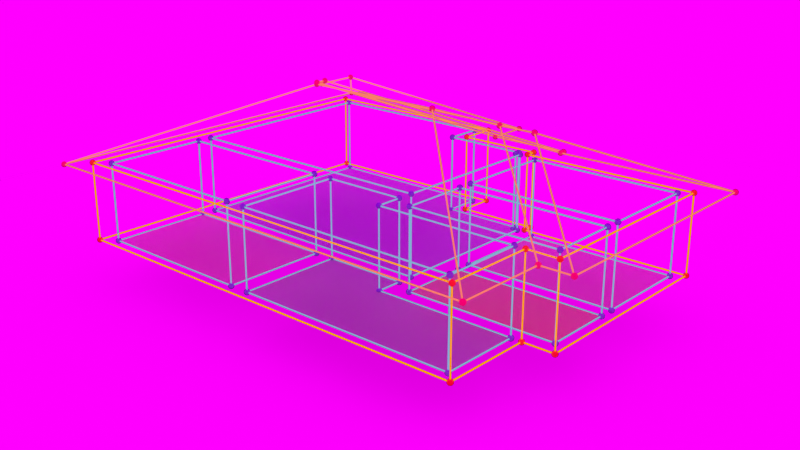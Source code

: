 # Source: wf_ae.blend  (saved by Blender 4.0.36; exported with 4.5.12 LTS)
import bpy
from mathutils import Matrix  # noqa: F401  (used for matrix-valued properties, if any)

bpy.ops.wm.read_factory_settings(use_empty=True)
scene = bpy.context.scene
scene.name = 'Scene'

# ---- collections
col_seeds = bpy.data.collections.new('Seeds'); scene.collection.children.link(col_seeds)
col_seeds.hide_render = True
col_collection = bpy.data.collections.new('Collection'); scene.collection.children.link(col_collection)
col_test = bpy.data.collections.new('Test'); scene.collection.children.link(col_test)

# ---- images (referenced by path relative to the original .blend; pixels are not part of the script)
import os
ASSET_DIR = os.environ.get("B2B_ASSET_DIR", "")  # directory of the original .blend (textures are referenced by path, not embedded)
HERE = os.path.dirname(os.path.abspath(__file__))  # packed textures are extracted next to this script under _unpacked/

def load_image(name, relpath, width, height, colorspace="sRGB"):
    """Load a texture the original file referenced (path relative to the .blend, or extracted next to this script)."""
    p = next((c for c in (os.path.join(HERE, relpath), os.path.join(ASSET_DIR, relpath)) if relpath and os.path.exists(c)), "")
    if p:
        img = bpy.data.images.load(p, check_existing=True)
        img.name = name
    else:  # same state as the original file: an image datablock whose file is absent (Cycles renders it pink)
        img = bpy.data.images.new(name, width, height)
        img.source = "FILE"
        img.filepath = "//" + (relpath or name)
    img.colorspace_settings.name = colorspace
    return img
img_forest_exr_001 = load_image('forest.exr.001', 'forest.exr', 1024, 1024, 'Linear Rec.709')

# ---- materials (node trees are filled in below, after node groups)
mat_wall = bpy.data.materials.new('wall')
mat_wall_points = bpy.data.materials.new('wall_points')
mat_room = bpy.data.materials.new('room')
mat_room_points = bpy.data.materials.new('room_points')
mat_roof_point = bpy.data.materials.new('roof_point')
mat_red = bpy.data.materials.new('red')
mat_blue = bpy.data.materials.new('blue')
mat_green = bpy.data.materials.new('green')
mat_yellow = bpy.data.materials.new('yellow')
mat_roof = bpy.data.materials.new('roof')

# ---- node groups
ng_wall = bpy.data.node_groups.new('wall', 'GeometryNodeTree')
_s = ng_wall.interface.new_socket(name='Geometry', in_out='OUTPUT', socket_type='NodeSocketGeometry')
_s = ng_wall.interface.new_socket(name='Geometry', in_out='INPUT', socket_type='NodeSocketGeometry')
ng_wall.is_modifier = True
_N = ng_wall.nodes; _L = ng_wall.links
n0 = _N.new('GeometryNodeMeshToCurve'); n0.name = 'Mesh to Curve'; n0.location = (175, -72)
n1 = _N.new('NodeGroupInput'); n1.name = 'Group Input'; n1.location = (-1, -87)
n2 = _N.new('GeometryNodeCurvePrimitiveCircle'); n2.name = 'Curve Circle'; n2.location = (157, -224)
n2.inputs[4].default_value = 0.002
n3 = _N.new('GeometryNodeCurveToMesh'); n3.name = 'Curve to Mesh'; n3.location = (366, -69)
n3.inputs[3].default_value = True
n4 = _N.new('GeometryNodeSetMaterial'); n4.name = 'Set Material'; n4.location = (560, -120)
n4.inputs[2].default_value = mat_wall
n5 = _N.new('NodeGroupOutput'); n5.name = 'Group Output'; n5.location = (760, -94)
n6 = _N.new('GeometryNodeInputNamedAttribute'); n6.name = 'Named Attribute'; n6.location = (341, -69)
n6.inputs[0].default_value = 'radius'
n7 = _N.new('GeometryNodeSwitch'); n7.name = 'Switch'; n7.location = (341, -69)
n7.input_type = 'FLOAT'
n7.inputs[1].default_value = 1.0
_L.new(n1.outputs[0], n0.inputs[0])
_L.new(n0.outputs[0], n3.inputs[0])
_L.new(n2.outputs[0], n3.inputs[1])
_L.new(n3.outputs[0], n4.inputs[0])
_L.new(n4.outputs[0], n5.inputs[0])
_L.new(n6.outputs[1], n7.inputs[0])
_L.new(n6.outputs[0], n7.inputs[2])
_L.new(n7.outputs[0], n3.inputs[2])
n5.is_active_output = True
ng_wall_points_seed = bpy.data.node_groups.new('wall_points_seed', 'GeometryNodeTree')
_s = ng_wall_points_seed.interface.new_socket(name='Geometry', in_out='OUTPUT', socket_type='NodeSocketGeometry')
_s = ng_wall_points_seed.interface.new_socket(name='Geometry', in_out='INPUT', socket_type='NodeSocketGeometry')
ng_wall_points_seed.is_modifier = True
_N = ng_wall_points_seed.nodes; _L = ng_wall_points_seed.links
n0 = _N.new('NodeGroupInput'); n0.name = 'Group Input'; n0.location = (248, 83)
n1 = _N.new('GeometryNodeMeshToPoints'); n1.name = 'Mesh to Points'; n1.location = (468, 109)
n1.inputs[3].default_value = 0.008
n2 = _N.new('NodeGroupOutput'); n2.name = 'Group Output'; n2.location = (932, 87)
n3 = _N.new('GeometryNodeSetMaterial'); n3.name = 'Set Material'; n3.location = (688, 96)
n3.inputs[2].default_value = mat_wall_points
_L.new(n3.outputs[0], n2.inputs[0])
_L.new(n0.outputs[0], n1.inputs[0])
_L.new(n1.outputs[0], n3.inputs[0])
n2.is_active_output = True
ng_roof = bpy.data.node_groups.new('roof', 'GeometryNodeTree')
_s = ng_roof.interface.new_socket(name='Geometry', in_out='OUTPUT', socket_type='NodeSocketGeometry')
_s = ng_roof.interface.new_socket(name='Geometry', in_out='INPUT', socket_type='NodeSocketGeometry')
ng_roof.is_modifier = True
_N = ng_roof.nodes; _L = ng_roof.links
n0 = _N.new('GeometryNodeMeshToCurve'); n0.name = 'Mesh to Curve'; n0.location = (447, -61)
n1 = _N.new('NodeGroupInput'); n1.name = 'Group Input'; n1.location = (271, -76)
n2 = _N.new('GeometryNodeCurvePrimitiveCircle'); n2.name = 'Curve Circle'; n2.location = (428, -213)
n2.inputs[4].default_value = 0.002
n3 = _N.new('GeometryNodeCurveToMesh'); n3.name = 'Curve to Mesh'; n3.location = (637, -58)
n3.inputs[3].default_value = True
n4 = _N.new('GeometryNodeSetMaterial'); n4.name = 'Set Material'; n4.location = (831, -109)
n4.inputs[2].default_value = mat_roof
n5 = _N.new('NodeGroupOutput'); n5.name = 'Group Output'; n5.location = (1031, -83)
n6 = _N.new('GeometryNodeInputNamedAttribute'); n6.name = 'Named Attribute'; n6.location = (612, -58)
n6.inputs[0].default_value = 'radius'
n7 = _N.new('GeometryNodeSwitch'); n7.name = 'Switch'; n7.location = (612, -58)
n7.input_type = 'FLOAT'
n7.inputs[1].default_value = 1.0
_L.new(n1.outputs[0], n0.inputs[0])
_L.new(n0.outputs[0], n3.inputs[0])
_L.new(n2.outputs[0], n3.inputs[1])
_L.new(n3.outputs[0], n4.inputs[0])
_L.new(n4.outputs[0], n5.inputs[0])
_L.new(n6.outputs[1], n7.inputs[0])
_L.new(n6.outputs[0], n7.inputs[2])
_L.new(n7.outputs[0], n3.inputs[2])
n5.is_active_output = True
ng_room = bpy.data.node_groups.new('room', 'GeometryNodeTree')
_s = ng_room.interface.new_socket(name='Geometry', in_out='OUTPUT', socket_type='NodeSocketGeometry')
_s = ng_room.interface.new_socket(name='Geometry', in_out='INPUT', socket_type='NodeSocketGeometry')
ng_room.is_modifier = True
_N = ng_room.nodes; _L = ng_room.links
n0 = _N.new('GeometryNodeMeshToCurve'); n0.name = 'Mesh to Curve'; n0.location = (416, -101)
n1 = _N.new('GeometryNodeCurvePrimitiveCircle'); n1.name = 'Curve Circle'; n1.location = (397, -253)
n1.inputs[4].default_value = 0.002
n2 = _N.new('GeometryNodeCurveToMesh'); n2.name = 'Curve to Mesh'; n2.location = (606, -98)
n2.inputs[3].default_value = True
n3 = _N.new('GeometryNodeSetMaterial'); n3.name = 'Set Material'; n3.location = (800, -150)
n3.inputs[2].default_value = mat_room
n4 = _N.new('NodeGroupOutput'); n4.name = 'Group Output'; n4.location = (1000, -123)
n5 = _N.new('NodeGroupInput'); n5.name = 'Group Input'; n5.location = (218, -145)
n6 = _N.new('GeometryNodeInputNamedAttribute'); n6.name = 'Named Attribute'; n6.location = (581, -98)
n6.inputs[0].default_value = 'radius'
n7 = _N.new('GeometryNodeSwitch'); n7.name = 'Switch'; n7.location = (581, -98)
n7.input_type = 'FLOAT'
n7.inputs[1].default_value = 1.0
_L.new(n5.outputs[0], n0.inputs[0])
_L.new(n0.outputs[0], n2.inputs[0])
_L.new(n1.outputs[0], n2.inputs[1])
_L.new(n2.outputs[0], n3.inputs[0])
_L.new(n3.outputs[0], n4.inputs[0])
_L.new(n6.outputs[1], n7.inputs[0])
_L.new(n6.outputs[0], n7.inputs[2])
_L.new(n7.outputs[0], n2.inputs[2])
n4.is_active_output = True
ng_room_points_seed = bpy.data.node_groups.new('room_points_seed', 'GeometryNodeTree')
_s = ng_room_points_seed.interface.new_socket(name='Geometry', in_out='OUTPUT', socket_type='NodeSocketGeometry')
_s = ng_room_points_seed.interface.new_socket(name='Geometry', in_out='INPUT', socket_type='NodeSocketGeometry')
ng_room_points_seed.is_modifier = True
_N = ng_room_points_seed.nodes; _L = ng_room_points_seed.links
n0 = _N.new('NodeGroupInput'); n0.name = 'Group Input'; n0.location = (248, 83)
n1 = _N.new('GeometryNodeMeshToPoints'); n1.name = 'Mesh to Points'; n1.location = (468, 109)
n1.inputs[3].default_value = 0.008
n2 = _N.new('NodeGroupOutput'); n2.name = 'Group Output'; n2.location = (932, 87)
n3 = _N.new('GeometryNodeSetMaterial'); n3.name = 'Set Material'; n3.location = (688, 96)
n3.inputs[2].default_value = mat_room_points
_L.new(n3.outputs[0], n2.inputs[0])
_L.new(n0.outputs[0], n1.inputs[0])
_L.new(n1.outputs[0], n3.inputs[0])
n2.is_active_output = True
ng_roof_points_seed = bpy.data.node_groups.new('roof_points_seed', 'GeometryNodeTree')
_s = ng_roof_points_seed.interface.new_socket(name='Geometry', in_out='OUTPUT', socket_type='NodeSocketGeometry')
_s = ng_roof_points_seed.interface.new_socket(name='Geometry', in_out='INPUT', socket_type='NodeSocketGeometry')
ng_roof_points_seed.is_modifier = True
_N = ng_roof_points_seed.nodes; _L = ng_roof_points_seed.links
n0 = _N.new('NodeGroupInput'); n0.name = 'Group Input'; n0.location = (248, 83)
n1 = _N.new('GeometryNodeMeshToPoints'); n1.name = 'Mesh to Points'; n1.location = (468, 109)
n1.inputs[3].default_value = 0.008
n2 = _N.new('NodeGroupOutput'); n2.name = 'Group Output'; n2.location = (932, 87)
n3 = _N.new('GeometryNodeSetMaterial'); n3.name = 'Set Material'; n3.location = (688, 96)
n3.inputs[2].default_value = mat_roof_point
_L.new(n3.outputs[0], n2.inputs[0])
_L.new(n0.outputs[0], n1.inputs[0])
_L.new(n1.outputs[0], n3.inputs[0])
n2.is_active_output = True

# ---- material node trees
mat_wall.use_nodes = True; mat_wall.node_tree.nodes.clear()
_N = mat_wall.node_tree.nodes; _L = mat_wall.node_tree.links
n0 = _N.new('ShaderNodeOutputMaterial'); n0.name = 'Material Output'; n0.location = (474, 349)
n1 = _N.new('ShaderNodeBsdfPrincipled'); n1.name = 'Principled BSDF'; n1.location = (-116, 263)
n1.inputs[0].default_value = (1.0, 0.3762, 0.0, 1.0)
n1.inputs[3].default_value = 1.45
n2 = _N.new('ShaderNodeEmission'); n2.name = 'Emission'; n2.location = (22, 404)
n2.inputs[0].default_value = (1.0, 0.3762, 0.0, 1.0)
n3 = _N.new('ShaderNodeMixShader'); n3.name = 'Mix Shader'; n3.location = (249, 252)
n3.inputs[0].default_value = 1.0
_L.new(n1.outputs[0], n3.inputs[2])
_L.new(n2.outputs[0], n3.inputs[1])
_L.new(n2.outputs[0], n0.inputs[0])
n0.is_active_output = True
mat_wall_points.use_nodes = True; mat_wall_points.node_tree.nodes.clear()
_N = mat_wall_points.node_tree.nodes; _L = mat_wall_points.node_tree.links
n0 = _N.new('ShaderNodeBsdfPrincipled'); n0.name = 'Principled BSDF'; n0.location = (10, 300)
n0.inputs[0].default_value = (1.0, 0.3762, 0.0, 1.0)
n0.inputs[3].default_value = 1.45
n1 = _N.new('ShaderNodeOutputMaterial'); n1.name = 'Material Output'; n1.location = (300, 300)
_L.new(n0.outputs[0], n1.inputs[0])
n1.is_active_output = True
mat_room.use_nodes = True; mat_room.node_tree.nodes.clear()
_N = mat_room.node_tree.nodes; _L = mat_room.node_tree.links
n0 = _N.new('ShaderNodeOutputMaterial'); n0.name = 'Material Output'; n0.location = (396, 428)
n1 = _N.new('ShaderNodeBsdfPrincipled'); n1.name = 'Principled BSDF'; n1.location = (-245, 269)
n1.inputs[0].default_value = (0.2233, 0.4341, 0.6444, 1.0)
n1.inputs[3].default_value = 1.45
n2 = _N.new('ShaderNodeMixShader'); n2.name = 'Mix Shader'; n2.location = (133, 296)
n2.inputs[0].default_value = 1.0
n3 = _N.new('ShaderNodeEmission'); n3.name = 'Emission'; n3.location = (-141, 467)
n3.inputs[0].default_value = (0.2233, 0.4341, 0.6444, 1.0)
_L.new(n3.outputs[0], n2.inputs[1])
_L.new(n1.outputs[0], n2.inputs[2])
_L.new(n3.outputs[0], n0.inputs[0])
n0.is_active_output = True
mat_room_points.use_nodes = True; mat_room_points.node_tree.nodes.clear()
_N = mat_room_points.node_tree.nodes; _L = mat_room_points.node_tree.links
n0 = _N.new('ShaderNodeBsdfPrincipled'); n0.name = 'Principled BSDF'; n0.location = (10, 300)
n0.inputs[0].default_value = (0.2233, 0.4341, 0.6444, 1.0)
n0.inputs[3].default_value = 1.45
n1 = _N.new('ShaderNodeOutputMaterial'); n1.name = 'Material Output'; n1.location = (300, 300)
_L.new(n0.outputs[0], n1.inputs[0])
n1.is_active_output = True
mat_roof_point.use_nodes = True; mat_roof_point.node_tree.nodes.clear()
_N = mat_roof_point.node_tree.nodes; _L = mat_roof_point.node_tree.links
n0 = _N.new('ShaderNodeBsdfPrincipled'); n0.name = 'Principled BSDF'; n0.location = (10, 300)
n0.inputs[0].default_value = (0.9561, 0.2122, 0.1441, 1.0)
n0.inputs[3].default_value = 1.45
n1 = _N.new('ShaderNodeOutputMaterial'); n1.name = 'Material Output'; n1.location = (300, 300)
_L.new(n0.outputs[0], n1.inputs[0])
n1.is_active_output = True
mat_red.use_nodes = True; mat_red.node_tree.nodes.clear()
_N = mat_red.node_tree.nodes; _L = mat_red.node_tree.links
n0 = _N.new('ShaderNodeOutputMaterial'); n0.name = 'Material Output.001'; n0.location = (458, 296)
n1 = _N.new('ShaderNodeBsdfPrincipled'); n1.name = 'Principled BSDF.001'; n1.location = (112, 351)
n1.inputs[0].default_value = (0.7992, 0.4851, 0.5457, 1.0)
n1.inputs[3].default_value = 1.45
n1.inputs[18].default_value = 0.9136
_L.new(n1.outputs[0], n0.inputs[0])
n0.is_active_output = True
mat_blue.use_nodes = True; mat_blue.node_tree.nodes.clear()
_N = mat_blue.node_tree.nodes; _L = mat_blue.node_tree.links
n0 = _N.new('ShaderNodeOutputMaterial'); n0.name = 'Material Output.001'; n0.location = (434, 319)
n1 = _N.new('ShaderNodeBsdfPrincipled'); n1.name = 'Principled BSDF.001'; n1.location = (88, 374)
n1.inputs[0].default_value = (0.5211, 0.4072, 0.799, 1.0)
n1.inputs[3].default_value = 1.45
n1.inputs[18].default_value = 0.9136
_L.new(n1.outputs[0], n0.inputs[0])
n0.is_active_output = True
mat_green.use_nodes = True; mat_green.node_tree.nodes.clear()
_N = mat_green.node_tree.nodes; _L = mat_green.node_tree.links
n0 = _N.new('ShaderNodeOutputMaterial'); n0.name = 'Material Output.001'; n0.location = (424, 304)
n1 = _N.new('ShaderNodeBsdfPrincipled'); n1.name = 'Principled BSDF.001'; n1.location = (78, 359)
n1.inputs[0].default_value = (0.418, 0.7991, 0.491, 1.0)
n1.inputs[3].default_value = 1.45
n1.inputs[18].default_value = 0.9136
_L.new(n1.outputs[0], n0.inputs[0])
n0.is_active_output = True
mat_yellow.use_nodes = True; mat_yellow.node_tree.nodes.clear()
_N = mat_yellow.node_tree.nodes; _L = mat_yellow.node_tree.links
n0 = _N.new('ShaderNodeOutputMaterial'); n0.name = 'Material Output'; n0.location = (533, 322)
n1 = _N.new('ShaderNodeBsdfPrincipled'); n1.name = 'Principled BSDF.001'; n1.location = (187, 377)
n1.inputs[0].default_value = (0.7992, 0.7681, 0.2158, 1.0)
n1.inputs[3].default_value = 1.45
n1.inputs[18].default_value = 0.9136
_L.new(n1.outputs[0], n0.inputs[0])
n0.is_active_output = True
mat_roof.use_nodes = True; mat_roof.node_tree.nodes.clear()
_N = mat_roof.node_tree.nodes; _L = mat_roof.node_tree.links
n0 = _N.new('ShaderNodeEmission'); n0.name = 'Emission'; n0.location = (-119, 482)
n0.inputs[0].default_value = (0.9561, 0.2122, 0.1441, 1.0)
n1 = _N.new('ShaderNodeOutputMaterial'); n1.name = 'Material Output'; n1.location = (414, 424)
n2 = _N.new('ShaderNodeBsdfPrincipled'); n2.name = 'Principled BSDF'; n2.location = (-198, 276)
n2.inputs[0].default_value = (0.9561, 0.2122, 0.1441, 1.0)
n2.inputs[3].default_value = 1.45
n3 = _N.new('ShaderNodeMixShader'); n3.name = 'Mix Shader'; n3.location = (145, 344)
n3.inputs[0].default_value = 1.0
_L.new(n0.outputs[0], n3.inputs[1])
_L.new(n2.outputs[0], n3.inputs[2])
_L.new(n0.outputs[0], n1.inputs[0])
n1.is_active_output = True

# ---- world
world_world = bpy.data.worlds.new('World'); scene.world = world_world
world_world.use_nodes = True; world_world.node_tree.nodes.clear()
_N = world_world.node_tree.nodes; _L = world_world.node_tree.links
n0 = _N.new('ShaderNodeOutputWorld'); n0.name = 'World Output'; n0.location = (300, 300)
n1 = _N.new('ShaderNodeBackground'); n1.name = 'Background'; n1.location = (10, 300)
n2 = _N.new('ShaderNodeTexEnvironment'); n2.name = 'Environment Texture'; n2.location = (-342, 342)
n2.image = img_forest_exr_001
_L.new(n1.outputs[0], n0.inputs[0])
_L.new(n2.outputs[0], n1.inputs[0])
n0.is_active_output = True
world_world.color = (0.05088, 0.05088, 0.05088)
world_world.use_sun_shadow = False
world_world.sun_shadow_jitter_overblur = 0.0

# ---- cameras
cam_camera = bpy.data.cameras.new('Camera')
cam_camera.clip_end = 100.0
cam_camera.ortho_scale = 7.314

# ---- meshes
me_plane = bpy.data.meshes.new('Plane')
me_plane.from_pydata([(-1.0, -1.0, 0.0), (1.0, -1.0, 0.0), (-1.0, 1.0, 0.0), (1.0, 1.0, 0.0)], [], [(0, 1, 3, 2)])
_uv = me_plane.uv_layers.new(name='UVMap')
_uv.uv.foreach_set('vector', [0.0, 0.0, 1.0, 0.0, 1.0, 1.0, 0.0, 1.0])
me_plane.update()
me_right_wf_1112_outer_wall_001 = bpy.data.meshes.new('right_wf_1112_outer_wall.001')
me_right_wf_1112_outer_wall_001.from_pydata([(-0.4688, -0.5938, -0.1204), (-0.4688, -0.5938, 0.1204), (-0.4688, 0.5938, -0.1204), (-0.4688, 0.5938, 0.1204), (0.08594, -0.5938, -0.1204), (0.08594, -0.5938, 0.1204), (0.08594, -0.2656, -0.1204), (0.08594, -0.2656, 0.1204), (0.4688, -0.2656, -0.1204), (0.4688, -0.2656, 0.1204), (0.4688, 0.5938, -0.1204), (0.4688, 0.5938, 0.1204)], [(9, 11), (0, 1), (0, 2), (2, 3), (0, 4), (4, 5), (4, 6), (6, 7), (6, 8), (8, 9), (2, 10), (10, 11), (5, 7), (3, 11), (1, 3), (1, 5), (7, 9), (8, 10)], [])
me_right_wf_1112_outer_wall_001.materials.append(mat_wall)
me_right_wf_1112_outer_wall_001.update()
me_right_wf_1112_points_001 = bpy.data.meshes.new('right_wf_1112_points.001')
me_right_wf_1112_points_001.from_pydata([(-0.5312, -0.6484, 0.1204), (-0.5312, 0.6562, 0.1204), (-0.4688, -0.5938, -0.1204), (-0.4688, -0.5938, 0.1204), (-0.4688, 0.5938, -0.1204), (-0.4688, 0.5938, 0.1204), (-0.4453, -0.5703, -0.1204), (-0.4453, -0.5703, 0.1204), (-0.4453, -0.2734, -0.1204), (-0.4453, -0.2734, 0.1204), (-0.4453, -0.2422, -0.1204), (-0.4453, -0.2422, 0.1204), (-0.4453, -0.03125, -0.1204), (-0.4453, -0.03125, 0.1204), (-0.4453, 0.0, -0.1204), (-0.4453, 0.0, 0.1204), (-0.4453, 0.1875, -0.1204), (-0.4453, 0.1875, 0.1204), (-0.4453, 0.2188, -0.1204), (-0.4453, 0.2188, 0.1204), (-0.4453, 0.5703, -0.1204), (-0.4453, 0.5703, 0.1204), (-0.1914, -0.3086, 0.2904), (-0.1914, 0.01953, 0.2904), (-0.09375, -0.2422, -0.1204), (-0.09375, -0.2422, 0.1204), (-0.09375, -0.03125, -0.1204), (-0.09375, -0.03125, 0.1204), (-0.09375, 0.0, -0.1204), (-0.09375, 0.0, 0.1204), (-0.09375, 0.1875, -0.1204), (-0.09375, 0.1875, 0.1204), (-0.0625, -0.2422, -0.1204), (-0.0625, -0.2422, 0.1204), (-0.0625, 0.1875, -0.1204), (-0.0625, 0.1875, 0.1204), (-0.04297, 0.168, 0.3646), (0.02344, 0.2188, -0.1204), (0.02344, 0.2188, 0.1204), (0.02344, 0.5703, -0.1204), (0.02344, 0.5703, 0.1204), (0.03516, 0.168, 0.3646), (0.05469, 0.1875, -0.1204), (0.05469, 0.1875, 0.1204), (0.05469, 0.5703, -0.1204), (0.05469, 0.5703, 0.1204), (0.0625, -0.5703, -0.1204), (0.0625, -0.5703, 0.1204), (0.0625, -0.2734, -0.1204), (0.0625, -0.2734, 0.1204), (0.08594, -0.5938, -0.1204), (0.08594, -0.5938, 0.1204), (0.08594, -0.2656, -0.1204), (0.08594, -0.2656, 0.1204), (0.1484, -0.6484, 0.1204), (0.1484, -0.3203, 0.1204), (0.4453, -0.2422, -0.1204), (0.4453, -0.2422, 0.1204), (0.4453, 0.5703, -0.1204), (0.4453, 0.5703, 0.1204), (0.4688, -0.2656, -0.1204), (0.4688, -0.2656, 0.1204), (0.4688, 0.5938, -0.1204), (0.4688, 0.5938, 0.1204), (0.5234, -0.3203, 0.1204), (0.5234, 0.6562, 0.1204)], [], [])
me_right_wf_1112_points_001.materials.append(mat_wall_points)
me_right_wf_1112_points_001.update()
me_right_wf_1112_roof_001 = bpy.data.meshes.new('right_wf_1112_roof.001')
me_right_wf_1112_roof_001.from_pydata([(-0.5312, -0.6484, 0.1204), (-0.5312, 0.6562, 0.1204), (-0.1914, -0.3086, 0.2904), (-0.1914, 0.01953, 0.2904), (-0.04297, 0.168, 0.3646), (0.03516, 0.168, 0.3646), (0.1484, -0.6484, 0.1204), (0.1484, -0.3203, 0.1204), (0.5234, -0.3203, 0.1204), (0.5234, 0.6562, 0.1204)], [(0, 1), (0, 2), (2, 3), (1, 4), (4, 5), (0, 6), (6, 7), (7, 8), (1, 9), (3, 4), (8, 9), (2, 6), (5, 8), (5, 9), (3, 7)], [])
me_right_wf_1112_roof_001.update()
me_right_wf_1112_room_001 = bpy.data.meshes.new('right_wf_1112_room.001')
me_right_wf_1112_room_001.from_pydata([(-0.4688, -0.5938, -0.1204), (-0.4688, -0.5938, 0.1204), (-0.4688, 0.5938, -0.1204), (-0.4688, 0.5938, 0.1204), (-0.4453, -0.5703, -0.1204), (-0.4453, -0.5703, 0.1204), (-0.4453, -0.2734, -0.1204), (-0.4453, -0.2734, 0.1204), (-0.4453, -0.2422, -0.1204), (-0.4453, -0.2422, 0.1204), (-0.4453, -0.03125, -0.1204), (-0.4453, -0.03125, 0.1204), (-0.4453, 0.0, -0.1204), (-0.4453, 0.0, 0.1204), (-0.4453, 0.1875, -0.1204), (-0.4453, 0.1875, 0.1204), (-0.4453, 0.2188, -0.1204), (-0.4453, 0.2188, 0.1204), (-0.4453, 0.5703, -0.1204), (-0.4453, 0.5703, 0.1204), (-0.09375, -0.2422, -0.1204), (-0.09375, -0.2422, 0.1204), (-0.09375, -0.03125, -0.1204), (-0.09375, -0.03125, 0.1204), (-0.09375, 0.0, -0.1204), (-0.09375, 0.0, 0.1204), (-0.09375, 0.1875, -0.1204), (-0.09375, 0.1875, 0.1204), (-0.0625, -0.2422, -0.1204), (-0.0625, -0.2422, 0.1204), (-0.0625, 0.1875, -0.1204), (-0.0625, 0.1875, 0.1204), (0.02344, 0.2188, -0.1204), (0.02344, 0.2188, 0.1204), (0.02344, 0.5703, -0.1204), (0.02344, 0.5703, 0.1204), (0.05469, 0.1875, -0.1204), (0.05469, 0.1875, 0.1204), (0.05469, 0.5703, -0.1204), (0.05469, 0.5703, 0.1204), (0.0625, -0.5703, -0.1204), (0.0625, -0.5703, 0.1204), (0.0625, -0.2734, -0.1204), (0.0625, -0.2734, 0.1204), (0.08594, -0.5938, -0.1204), (0.08594, -0.5938, 0.1204), (0.08594, -0.2656, -0.1204), (0.08594, -0.2656, 0.1204), (0.4453, -0.2422, -0.1204), (0.4453, -0.2422, 0.1204), (0.4453, 0.5703, -0.1204), (0.4453, 0.5703, 0.1204), (0.4688, -0.2656, -0.1204), (0.4688, -0.2656, 0.1204), (0.4688, 0.5938, -0.1204), (0.4688, 0.5938, 0.1204)], [(15, 27), (0, 1), (0, 2), (2, 3), (6, 42), (4, 5), (4, 6), (6, 7), (8, 9), (8, 10), (10, 11), (12, 13), (12, 14), (14, 15), (7, 43), (16, 18), (18, 19), (8, 20), (20, 21), (20, 22), (22, 23), (1, 3), (24, 25), (24, 26), (26, 27), (21, 23), (28, 29), (28, 30), (30, 31), (16, 32), (41, 43), (32, 34), (34, 35), (30, 36), (36, 37), (36, 38), (38, 39), (4, 40), (40, 41), (40, 42), (42, 43), (0, 44), (44, 45), (44, 46), (46, 47), (28, 48), (48, 49), (48, 50), (50, 51), (46, 52), (52, 53), (2, 54), (54, 55), (39, 51), (18, 34), (19, 35), (5, 7), (25, 27), (45, 47), (9, 11), (13, 25), (47, 53), (29, 31), (49, 51), (32, 33), (52, 54), (9, 21), (31, 37), (13, 15), (33, 35), (53, 55), (10, 22), (11, 23), (16, 17), (12, 24), (29, 49), (3, 55), (38, 50), (17, 19), (1, 45), (37, 39), (17, 33), (14, 26), (5, 41)], [])
me_right_wf_1112_room_001.materials.append(mat_room)
me_right_wf_1112_room_001.update()
me_right_wf_1112_points_006 = bpy.data.meshes.new('right_wf_1112_points.006')
me_right_wf_1112_points_006.from_pydata([(-0.5312, -0.6484, 0.1204), (-0.5312, 0.6562, 0.1204), (-0.4688, -0.5938, -0.1204), (-0.4688, -0.5938, 0.1204), (-0.4688, 0.5938, -0.1204), (-0.4688, 0.5938, 0.1204), (-0.4453, -0.5703, -0.1204), (-0.4453, -0.5703, 0.1204), (-0.4453, -0.2734, -0.1204), (-0.4453, -0.2734, 0.1204), (-0.4453, -0.2422, -0.1204), (-0.4453, -0.2422, 0.1204), (-0.4453, -0.03125, -0.1204), (-0.4453, -0.03125, 0.1204), (-0.4453, 0.0, -0.1204), (-0.4453, 0.0, 0.1204), (-0.4453, 0.1875, -0.1204), (-0.4453, 0.1875, 0.1204), (-0.4453, 0.2188, -0.1204), (-0.4453, 0.2188, 0.1204), (-0.4453, 0.5703, -0.1204), (-0.4453, 0.5703, 0.1204), (-0.1914, -0.3086, 0.2904), (-0.1914, 0.01953, 0.2904), (-0.09375, -0.2422, -0.1204), (-0.09375, -0.2422, 0.1204), (-0.09375, -0.03125, -0.1204), (-0.09375, -0.03125, 0.1204), (-0.09375, 0.0, -0.1204), (-0.09375, 0.0, 0.1204), (-0.09375, 0.1875, -0.1204), (-0.09375, 0.1875, 0.1204), (-0.0625, -0.2422, -0.1204), (-0.0625, -0.2422, 0.1204), (-0.0625, 0.1875, -0.1204), (-0.0625, 0.1875, 0.1204), (-0.04297, 0.168, 0.3646), (0.02344, 0.2188, -0.1204), (0.02344, 0.2188, 0.1204), (0.02344, 0.5703, -0.1204), (0.02344, 0.5703, 0.1204), (0.03516, 0.168, 0.3646), (0.05469, 0.1875, -0.1204), (0.05469, 0.1875, 0.1204), (0.05469, 0.5703, -0.1204), (0.05469, 0.5703, 0.1204), (0.0625, -0.5703, -0.1204), (0.0625, -0.5703, 0.1204), (0.0625, -0.2734, -0.1204), (0.0625, -0.2734, 0.1204), (0.08594, -0.5938, -0.1204), (0.08594, -0.5938, 0.1204), (0.08594, -0.2656, -0.1204), (0.08594, -0.2656, 0.1204), (0.1484, -0.6484, 0.1204), (0.1484, -0.3203, 0.1204), (0.4453, -0.2422, -0.1204), (0.4453, -0.2422, 0.1204), (0.4453, 0.5703, -0.1204), (0.4453, 0.5703, 0.1204), (0.4688, -0.2656, -0.1204), (0.4688, -0.2656, 0.1204), (0.4688, 0.5938, -0.1204), (0.4688, 0.5938, 0.1204), (0.5234, -0.3203, 0.1204), (0.5234, 0.6562, 0.1204)], [], [])
me_right_wf_1112_points_006.materials.append(mat_room_points)
me_right_wf_1112_points_006.update()
me_right_wf_1112_points_007 = bpy.data.meshes.new('right_wf_1112_points.007')
me_right_wf_1112_points_007.from_pydata([(-0.5312, -0.6484, 0.1204), (-0.5312, 0.6562, 0.1204), (-0.4688, -0.5938, -0.1204), (-0.4688, -0.5938, 0.1204), (-0.4688, 0.5938, -0.1204), (-0.4688, 0.5938, 0.1204), (-0.4453, -0.5703, -0.1204), (-0.4453, -0.5703, 0.1204), (-0.4453, -0.2734, -0.1204), (-0.4453, -0.2734, 0.1204), (-0.4453, -0.2422, -0.1204), (-0.4453, -0.2422, 0.1204), (-0.4453, -0.03125, -0.1204), (-0.4453, -0.03125, 0.1204), (-0.4453, 0.0, -0.1204), (-0.4453, 0.0, 0.1204), (-0.4453, 0.1875, -0.1204), (-0.4453, 0.1875, 0.1204), (-0.4453, 0.2188, -0.1204), (-0.4453, 0.2188, 0.1204), (-0.4453, 0.5703, -0.1204), (-0.4453, 0.5703, 0.1204), (-0.1914, -0.3086, 0.2904), (-0.1914, 0.01953, 0.2904), (-0.09375, -0.2422, -0.1204), (-0.09375, -0.2422, 0.1204), (-0.09375, -0.03125, -0.1204), (-0.09375, -0.03125, 0.1204), (-0.09375, 0.0, -0.1204), (-0.09375, 0.0, 0.1204), (-0.09375, 0.1875, -0.1204), (-0.09375, 0.1875, 0.1204), (-0.0625, -0.2422, -0.1204), (-0.0625, -0.2422, 0.1204), (-0.0625, 0.1875, -0.1204), (-0.0625, 0.1875, 0.1204), (-0.04297, 0.168, 0.3646), (0.02344, 0.2188, -0.1204), (0.02344, 0.2188, 0.1204), (0.02344, 0.5703, -0.1204), (0.02344, 0.5703, 0.1204), (0.03516, 0.168, 0.3646), (0.05469, 0.1875, -0.1204), (0.05469, 0.1875, 0.1204), (0.05469, 0.5703, -0.1204), (0.05469, 0.5703, 0.1204), (0.0625, -0.5703, -0.1204), (0.0625, -0.5703, 0.1204), (0.0625, -0.2734, -0.1204), (0.0625, -0.2734, 0.1204), (0.08594, -0.5938, -0.1204), (0.08594, -0.5938, 0.1204), (0.08594, -0.2656, -0.1204), (0.08594, -0.2656, 0.1204), (0.1484, -0.6484, 0.1204), (0.1484, -0.3203, 0.1204), (0.4453, -0.2422, -0.1204), (0.4453, -0.2422, 0.1204), (0.4453, 0.5703, -0.1204), (0.4453, 0.5703, 0.1204), (0.4688, -0.2656, -0.1204), (0.4688, -0.2656, 0.1204), (0.4688, 0.5938, -0.1204), (0.4688, 0.5938, 0.1204), (0.5234, -0.3203, 0.1204), (0.5234, 0.6562, 0.1204)], [], [])
me_right_wf_1112_points_007.materials.append(mat_roof_point)
me_right_wf_1112_points_007.update()
me_room_0_bottom_plane_020 = bpy.data.meshes.new('room_0_bottom_plane.020')
me_room_0_bottom_plane_020.from_pydata([(0.1953, -0.6797, -0.07031), (0.1953, -0.1797, -0.07031), (0.5078, -0.6797, -0.07031), (0.5078, -0.1797, -0.07031)], [], [(2, 3, 1, 0)])
me_room_0_bottom_plane_020.materials.append(mat_red)
me_room_0_bottom_plane_020.update()
me_room_0_bottom_plane_021 = bpy.data.meshes.new('room_0_bottom_plane.021')
me_room_0_bottom_plane_021.from_pydata([(0.1953, -0.6797, -0.07031), (0.1953, -0.1797, -0.07031), (0.5078, -0.6797, -0.07031), (0.5078, -0.1797, -0.07031)], [], [(2, 3, 1, 0)])
me_room_0_bottom_plane_021.materials.append(mat_blue)
me_room_0_bottom_plane_021.update()
me_room_0_bottom_plane_022 = bpy.data.meshes.new('room_0_bottom_plane.022')
me_room_0_bottom_plane_022.from_pydata([(0.1953, -0.6797, -0.07031), (0.1953, -0.1797, -0.07031), (0.5078, -0.6797, -0.07031), (0.5078, -0.1797, -0.07031)], [], [(2, 3, 1, 0)])
me_room_0_bottom_plane_022.materials.append(mat_green)
me_room_0_bottom_plane_022.update()
me_room_0_bottom_plane_026 = bpy.data.meshes.new('room_0_bottom_plane.026')
me_room_0_bottom_plane_026.from_pydata([(0.1953, -0.6797, -0.07031), (0.1953, -0.1797, -0.07031), (0.5078, -0.6797, -0.07031), (0.5078, -0.1797, -0.07031)], [], [(2, 3, 1, 0)])
me_room_0_bottom_plane_026.materials.append(mat_yellow)
me_room_0_bottom_plane_026.update()
me_sphere = bpy.data.meshes.new('Sphere')
me_sphere.from_pydata([(0.0, 0.5556, 0.8315), (0.0, 0.8315, 0.5556), (0.0, 0.9808, 0.1951), (0.0, 1.0, 0.0), (0.0, 0.9808, -0.1951), (0.0, 0.8315, -0.5556), (0.03806, 0.1913, 0.9808), (0.07466, 0.3753, 0.9239), (0.1084, 0.5449, 0.8315), (0.1379, 0.6935, 0.7071), (0.1622, 0.8155, 0.5556), (0.1802, 0.9061, 0.3827), (0.1913, 0.9619, 0.1951), (0.1951, 0.9808, 0.0), (0.1913, 0.9619, -0.1951), (0.1802, 0.9061, -0.3827), (0.1622, 0.8155, -0.5556), (0.1379, 0.6935, -0.7071), (0.1084, 0.5449, -0.8315), (0.07466, 0.3753, -0.9239), (0.03806, 0.1913, -0.9808), (0.07466, 0.1802, 0.9808), (0.1464, 0.3536, 0.9239), (0.2126, 0.5133, 0.8315), (0.2706, 0.6533, 0.7071), (0.3182, 0.7682, 0.5556), (0.3536, 0.8536, 0.3827), (0.3753, 0.9061, 0.1951), (0.3827, 0.9239, 0.0), (0.3753, 0.9061, -0.1951), (0.3536, 0.8536, -0.3827), (0.3182, 0.7682, -0.5556), (0.2706, 0.6533, -0.7071), (0.2126, 0.5133, -0.8315), (0.1464, 0.3536, -0.9239), (0.07466, 0.1802, -0.9808), (0.1084, 0.1622, 0.9808), (0.2126, 0.3182, 0.9239), (0.3087, 0.4619, 0.8315), (0.3928, 0.5879, 0.7071), (0.4619, 0.6913, 0.5556), (0.5133, 0.7682, 0.3827), (0.5449, 0.8155, 0.1951), (0.5556, 0.8315, 0.0), (0.5449, 0.8155, -0.1951), (0.5133, 0.7682, -0.3827), (0.4619, 0.6913, -0.5556), (0.3928, 0.5879, -0.7071), (0.3087, 0.4619, -0.8315), (0.2126, 0.3182, -0.9239), (0.1084, 0.1622, -0.9808), (0.1379, 0.1379, 0.9808), (0.2706, 0.2706, 0.9239), (0.3928, 0.3928, 0.8315), (0.5, 0.5, 0.7071), (0.5879, 0.5879, 0.5556), (0.6533, 0.6533, 0.3827), (0.6935, 0.6935, 0.1951), (0.7071, 0.7071, 0.0), (0.6935, 0.6935, -0.1951), (0.6533, 0.6533, -0.3827), (0.5879, 0.5879, -0.5556), (0.5, 0.5, -0.7071), (0.3928, 0.3928, -0.8315), (0.2706, 0.2706, -0.9239), (0.1379, 0.1379, -0.9808), (0.1622, 0.1084, 0.9808), (0.3182, 0.2126, 0.9239), (0.4619, 0.3087, 0.8315), (0.5879, 0.3928, 0.7071), (0.6913, 0.4619, 0.5556), (0.7682, 0.5133, 0.3827), (0.8155, 0.5449, 0.1951), (0.8315, 0.5556, 0.0), (0.8155, 0.5449, -0.1951), (0.7682, 0.5133, -0.3827), (0.6913, 0.4619, -0.5556), (0.5879, 0.3928, -0.7071), (0.4619, 0.3087, -0.8315), (0.3182, 0.2126, -0.9239), (0.1622, 0.1084, -0.9808), (0.0, 0.0, 1.0), (0.1802, 0.07466, 0.9808), (0.3536, 0.1464, 0.9239), (0.5133, 0.2126, 0.8315), (0.6533, 0.2706, 0.7071), (0.7682, 0.3182, 0.5556), (0.8536, 0.3536, 0.3827), (0.9061, 0.3753, 0.1951), (0.9239, 0.3827, 0.0), (0.9061, 0.3753, -0.1951), (0.8536, 0.3536, -0.3827), (0.7682, 0.3182, -0.5556), (0.6533, 0.2706, -0.7071), (0.5133, 0.2126, -0.8315), (0.3536, 0.1464, -0.9239), (0.1802, 0.07466, -0.9808), (0.1913, 0.03806, 0.9808), (0.3753, 0.07466, 0.9239), (0.5449, 0.1084, 0.8315), (0.6935, 0.1379, 0.7071), (0.8155, 0.1622, 0.5556), (0.9061, 0.1802, 0.3827), (0.9619, 0.1913, 0.1951), (0.9808, 0.1951, 0.0), (0.9619, 0.1913, -0.1951), (0.9061, 0.1802, -0.3827), (0.8155, 0.1622, -0.5556), (0.6935, 0.1379, -0.7071), (0.5449, 0.1084, -0.8315), (0.3753, 0.07466, -0.9239), (0.1913, 0.03806, -0.9808), (0.1951, -1.118e-08, 0.9808), (0.3827, -2.235e-08, 0.9239), (0.5556, -5.215e-08, 0.8315), (0.7071, 1.49e-08, 0.7071), (0.8315, -8.941e-08, 0.5556), (0.9239, 4.47e-08, 0.3827), (0.9808, -8.941e-08, 0.1951), (1.0, -1.639e-07, 0.0), (0.9808, -8.941e-08, -0.1951), (0.9239, 4.47e-08, -0.3827), (0.8315, -8.941e-08, -0.5556), (0.7071, 1.49e-08, -0.7071), (0.5556, -5.215e-08, -0.8315), (0.3827, -2.235e-08, -0.9239), (0.1951, -1.118e-08, -0.9808), (0.1913, -0.03806, 0.9808), (0.3753, -0.07466, 0.9239), (0.5449, -0.1084, 0.8315), (0.6935, -0.1379, 0.7071), (0.8155, -0.1622, 0.5556), (0.9061, -0.1802, 0.3827), (0.9619, -0.1913, 0.1951), (0.9808, -0.1951, 0.0), (0.9619, -0.1913, -0.1951), (0.9061, -0.1802, -0.3827), (0.8155, -0.1622, -0.5556), (0.6935, -0.1379, -0.7071), (0.5449, -0.1084, -0.8315), (0.3753, -0.07466, -0.9239), (0.1913, -0.03806, -0.9808), (0.1802, -0.07466, 0.9808), (0.3536, -0.1464, 0.9239), (0.5133, -0.2126, 0.8315), (0.6533, -0.2706, 0.7071), (0.7682, -0.3182, 0.5556), (0.8536, -0.3536, 0.3827), (0.9061, -0.3753, 0.1951), (0.9239, -0.3827, 0.0), (0.9061, -0.3753, -0.1951), (0.8536, -0.3536, -0.3827), (0.7682, -0.3182, -0.5556), (0.6533, -0.2706, -0.7071), (0.5133, -0.2126, -0.8315), (0.3536, -0.1464, -0.9239), (0.1802, -0.07466, -0.9808), (0.1622, -0.1084, 0.9808), (0.3182, -0.2126, 0.9239), (0.4619, -0.3087, 0.8315), (0.5879, -0.3928, 0.7071), (0.6913, -0.4619, 0.5556), (0.7682, -0.5133, 0.3827), (0.8155, -0.5449, 0.1951), (0.8315, -0.5556, 0.0), (0.8155, -0.5449, -0.1951), (0.7682, -0.5133, -0.3827), (0.6913, -0.4619, -0.5556), (0.5879, -0.3928, -0.7071), (0.4619, -0.3087, -0.8315), (0.3182, -0.2126, -0.9239), (0.1622, -0.1084, -0.9808), (0.1379, -0.1379, 0.9808), (0.2706, -0.2706, 0.9239), (0.3928, -0.3928, 0.8315), (0.5, -0.5, 0.7071), (0.5879, -0.5879, 0.5556), (0.6533, -0.6533, 0.3827), (0.6935, -0.6935, 0.1951), (0.7071, -0.7071, 0.0), (0.6935, -0.6935, -0.1951), (0.6533, -0.6533, -0.3827), (0.5879, -0.5879, -0.5556), (0.5, -0.5, -0.7071), (0.3928, -0.3928, -0.8315), (0.2706, -0.2706, -0.9239), (0.1379, -0.1379, -0.9808), (0.1084, -0.1622, 0.9808), (0.2126, -0.3182, 0.9239), (0.3087, -0.4619, 0.8315), (0.3928, -0.5879, 0.7071), (0.4619, -0.6913, 0.5556), (0.5133, -0.7682, 0.3827), (0.5449, -0.8155, 0.1951), (0.5556, -0.8315, 0.0), (0.5449, -0.8155, -0.1951), (0.5133, -0.7682, -0.3827), (0.4619, -0.6913, -0.5556), (0.3928, -0.5879, -0.7071), (0.3087, -0.4619, -0.8315), (0.2126, -0.3182, -0.9239), (0.1084, -0.1622, -0.9808), (0.07466, -0.1802, 0.9808), (0.1464, -0.3536, 0.9239), (0.2126, -0.5133, 0.8315), (0.2706, -0.6533, 0.7071), (0.3182, -0.7682, 0.5556), (0.3536, -0.8536, 0.3827), (0.3753, -0.9061, 0.1951), (0.3827, -0.9239, 0.0), (0.3753, -0.9061, -0.1951), (0.3536, -0.8536, -0.3827), (0.3182, -0.7682, -0.5556), (0.2706, -0.6533, -0.7071), (0.2126, -0.5133, -0.8315), (0.1464, -0.3536, -0.9239), (0.07466, -0.1802, -0.9808), (0.03806, -0.1913, 0.9808), (0.07466, -0.3753, 0.9239), (0.1084, -0.5449, 0.8315), (0.1379, -0.6935, 0.7071), (0.1622, -0.8155, 0.5556), (0.1802, -0.9061, 0.3827), (0.1913, -0.9619, 0.1951), (0.1951, -0.9808, 0.0), (0.1913, -0.9619, -0.1951), (0.1802, -0.9061, -0.3827), (0.1622, -0.8155, -0.5556), (0.1379, -0.6935, -0.7071), (0.1084, -0.5449, -0.8315), (0.07466, -0.3753, -0.9239), (0.03806, -0.1913, -0.9808), (-7.451e-09, -0.1951, 0.9808), (-5.215e-08, -0.3827, 0.9239), (-9.686e-08, -0.5556, 0.8315), (-1.49e-08, -0.7071, 0.7071), (-1.043e-07, -0.8315, 0.5556), (2.98e-08, -0.9239, 0.3827), (-1.341e-07, -0.9808, 0.1951), (-3.278e-07, -1.0, 0.0), (-1.341e-07, -0.9808, -0.1951), (2.98e-08, -0.9239, -0.3827), (-1.043e-07, -0.8315, -0.5556), (-1.49e-08, -0.7071, -0.7071), (-9.686e-08, -0.5556, -0.8315), (-5.215e-08, -0.3827, -0.9239), (-7.451e-09, -0.1951, -0.9808), (-0.03806, -0.1913, 0.9808), (-0.07466, -0.3753, 0.9239), (-0.1084, -0.5449, 0.8315), (-0.1379, -0.6935, 0.7071), (-0.1622, -0.8155, 0.5556), (-0.1802, -0.9061, 0.3827), (-0.1913, -0.9619, 0.1951), (-0.1951, -0.9808, 0.0), (-0.1913, -0.9619, -0.1951), (-0.1802, -0.9061, -0.3827), (-0.1622, -0.8155, -0.5556), (-0.1379, -0.6935, -0.7071), (-0.1084, -0.5449, -0.8315), (-0.07466, -0.3753, -0.9239), (-0.03806, -0.1913, -0.9808), (-0.07466, -0.1802, 0.9808), (-0.1464, -0.3536, 0.9239), (-0.2126, -0.5133, 0.8315), (-0.2706, -0.6533, 0.7071), (-0.3182, -0.7682, 0.5556), (-0.3536, -0.8536, 0.3827), (-0.3753, -0.9061, 0.1951), (-0.3827, -0.9239, 0.0), (-0.3753, -0.9061, -0.1951), (-0.3536, -0.8536, -0.3827), (-0.3182, -0.7682, -0.5556), (-0.2706, -0.6533, -0.7071), (-0.2126, -0.5133, -0.8315), (-0.1464, -0.3536, -0.9239), (-0.07466, -0.1802, -0.9808), (-0.1084, -0.1622, 0.9808), (-0.2126, -0.3182, 0.9239), (-0.3087, -0.4619, 0.8315), (-0.3928, -0.5879, 0.7071), (-0.4619, -0.6913, 0.5556), (-0.5133, -0.7682, 0.3827), (-0.5449, -0.8155, 0.1951), (-0.5556, -0.8315, 0.0), (-0.5449, -0.8155, -0.1951), (-0.5133, -0.7682, -0.3827), (-0.4619, -0.6913, -0.5556), (-0.3928, -0.5879, -0.7071), (-0.3087, -0.4619, -0.8315), (-0.2126, -0.3182, -0.9239), (-0.1084, -0.1622, -0.9808), (-0.1379, -0.1379, 0.9808), (-0.2706, -0.2706, 0.9239), (-0.3928, -0.3928, 0.8315), (-0.5, -0.5, 0.7071), (-0.5879, -0.5879, 0.5556), (-0.6533, -0.6533, 0.3827), (-0.6935, -0.6935, 0.1951), (-0.7071, -0.7071, 0.0), (-0.6935, -0.6935, -0.1951), (-0.6533, -0.6533, -0.3827), (-0.5879, -0.5879, -0.5556), (-0.5, -0.5, -0.7071), (-0.3928, -0.3928, -0.8315), (-0.2706, -0.2706, -0.9239), (-0.1379, -0.1379, -0.9808), (0.0, 0.0, -1.0), (-0.1622, -0.1084, 0.9808), (-0.3182, -0.2126, 0.9239), (-0.4619, -0.3087, 0.8315), (-0.5879, -0.3928, 0.7071), (-0.6913, -0.4619, 0.5556), (-0.7682, -0.5133, 0.3827), (-0.8155, -0.5449, 0.1951), (-0.8315, -0.5556, 0.0), (-0.8155, -0.5449, -0.1951), (-0.7682, -0.5133, -0.3827), (-0.6913, -0.4619, -0.5556), (-0.5879, -0.3928, -0.7071), (-0.4619, -0.3087, -0.8315), (-0.3182, -0.2126, -0.9239), (-0.1622, -0.1084, -0.9808), (-0.1802, -0.07466, 0.9808), (-0.3536, -0.1464, 0.9239), (-0.5133, -0.2126, 0.8315), (-0.6533, -0.2706, 0.7071), (-0.7682, -0.3182, 0.5556), (-0.8536, -0.3536, 0.3827), (-0.9061, -0.3753, 0.1951), (-0.9239, -0.3827, 0.0), (-0.9061, -0.3753, -0.1951), (-0.8536, -0.3536, -0.3827), (-0.7682, -0.3182, -0.5556), (-0.6533, -0.2706, -0.7071), (-0.5133, -0.2126, -0.8315), (-0.3536, -0.1464, -0.9239), (-0.1802, -0.07466, -0.9808), (-0.1913, -0.03806, 0.9808), (-0.3753, -0.07466, 0.9239), (-0.5449, -0.1084, 0.8315), (-0.6935, -0.1379, 0.7071), (-0.8155, -0.1622, 0.5556), (-0.9061, -0.1802, 0.3827), (-0.9619, -0.1913, 0.1951), (-0.9808, -0.1951, 0.0), (-0.9619, -0.1913, -0.1951), (-0.9061, -0.1802, -0.3827), (-0.8155, -0.1622, -0.5556), (-0.6935, -0.1379, -0.7071), (-0.5449, -0.1084, -0.8315), (-0.3753, -0.07466, -0.9239), (-0.1913, -0.03806, -0.9808), (-0.1951, 1.863e-08, 0.9808), (-0.3827, 5.215e-08, 0.9239), (-0.5556, 1.49e-07, 0.8315), (-0.7071, 2.98e-08, 0.7071), (-0.8315, 1.639e-07, 0.5556), (-0.9239, 1.49e-08, 0.3827), (-0.9808, 2.682e-07, 0.1951), (-1.0, 4.47e-07, 0.0), (-0.9808, 2.682e-07, -0.1951), (-0.9239, 1.49e-08, -0.3827), (-0.8315, 1.639e-07, -0.5556), (-0.7071, 2.98e-08, -0.7071), (-0.5556, 1.49e-07, -0.8315), (-0.3827, 5.215e-08, -0.9239), (-0.1951, 1.863e-08, -0.9808), (-0.1913, 0.03806, 0.9808), (-0.3753, 0.07466, 0.9239), (-0.5449, 0.1084, 0.8315), (-0.6935, 0.1379, 0.7071), (-0.8155, 0.1622, 0.5556), (-0.9061, 0.1802, 0.3827), (-0.9619, 0.1913, 0.1951), (-0.9808, 0.1951, 0.0), (-0.9619, 0.1913, -0.1951), (-0.9061, 0.1802, -0.3827), (-0.8155, 0.1622, -0.5556), (-0.6935, 0.1379, -0.7071), (-0.5449, 0.1084, -0.8315), (-0.3753, 0.07466, -0.9239), (-0.1913, 0.03806, -0.9808), (-0.1802, 0.07466, 0.9808), (-0.3536, 0.1464, 0.9239), (-0.5133, 0.2126, 0.8315), (-0.6533, 0.2706, 0.7071), (-0.7682, 0.3182, 0.5556), (-0.8536, 0.3536, 0.3827), (-0.9061, 0.3753, 0.1951), (-0.9239, 0.3827, 0.0), (-0.9061, 0.3753, -0.1951), (-0.8536, 0.3536, -0.3827), (-0.7682, 0.3182, -0.5556), (-0.6533, 0.2706, -0.7071), (-0.5133, 0.2126, -0.8315), (-0.3536, 0.1464, -0.9239), (-0.1802, 0.07466, -0.9808), (-0.1622, 0.1084, 0.9808), (-0.3182, 0.2126, 0.9239), (-0.4619, 0.3087, 0.8315), (-0.5879, 0.3928, 0.7071), (-0.6913, 0.4619, 0.5556), (-0.7682, 0.5133, 0.3827), (-0.8155, 0.5449, 0.1951), (-0.8315, 0.5556, 0.0), (-0.8155, 0.5449, -0.1951), (-0.7682, 0.5133, -0.3827), (-0.6913, 0.4619, -0.5556), (-0.5879, 0.3928, -0.7071), (-0.4619, 0.3087, -0.8315), (-0.3182, 0.2126, -0.9239), (-0.1622, 0.1084, -0.9808), (-0.1379, 0.1379, 0.9808), (-0.2706, 0.2706, 0.9239), (-0.3928, 0.3928, 0.8315), (-0.5, 0.5, 0.7071), (-0.5879, 0.5879, 0.5556), (-0.6533, 0.6533, 0.3827), (-0.6935, 0.6935, 0.1951), (-0.7071, 0.7071, 0.0), (-0.6935, 0.6935, -0.1951), (-0.6533, 0.6533, -0.3827), (-0.5879, 0.5879, -0.5556), (-0.5, 0.5, -0.7071), (-0.3928, 0.3928, -0.8315), (-0.2706, 0.2706, -0.9239), (-0.1379, 0.1379, -0.9808), (-0.1084, 0.1622, 0.9808), (-0.2126, 0.3182, 0.9239), (-0.3087, 0.4619, 0.8315), (-0.3928, 0.5879, 0.7071), (-0.4619, 0.6913, 0.5556), (-0.5133, 0.7682, 0.3827), (-0.5449, 0.8155, 0.1951), (-0.5556, 0.8315, 0.0), (-0.5449, 0.8155, -0.1951), (-0.5133, 0.7682, -0.3827), (-0.4619, 0.6913, -0.5556), (-0.3928, 0.5879, -0.7071), (-0.3087, 0.4619, -0.8315), (-0.2126, 0.3182, -0.9239), (-0.1084, 0.1622, -0.9808), (-0.07466, 0.1802, 0.9808), (-0.1464, 0.3536, 0.9239), (-0.2126, 0.5133, 0.8315), (-0.2706, 0.6533, 0.7071), (-0.3182, 0.7682, 0.5556), (-0.3536, 0.8536, 0.3827), (-0.3753, 0.9061, 0.1951), (-0.3827, 0.9239, 0.0), (-0.3753, 0.9061, -0.1951), (-0.3536, 0.8536, -0.3827), (-0.3182, 0.7682, -0.5556), (-0.2706, 0.6533, -0.7071), (-0.2126, 0.5133, -0.8315), (-0.1464, 0.3536, -0.9239), (-0.07466, 0.1802, -0.9808), (-0.03806, 0.1913, 0.9808), (-0.07466, 0.3753, 0.9239), (-0.1084, 0.5449, 0.8315), (-0.1379, 0.6935, 0.7071), (-0.1622, 0.8155, 0.5556), (-0.1802, 0.9061, 0.3827), (-0.1913, 0.9619, 0.1951), (-0.1951, 0.9808, 0.0), (-0.1913, 0.9619, -0.1951), (-0.1802, 0.9061, -0.3827), (-0.1622, 0.8155, -0.5556), (-0.1379, 0.6935, -0.7071), (-0.1084, 0.5449, -0.8315), (-0.07466, 0.3753, -0.9239), (-0.03806, 0.1913, -0.9808), (1.49e-08, 0.1951, 0.9808), (6.706e-08, 0.3827, 0.9239), (8.941e-08, 0.7071, 0.7071), (5.96e-08, 0.9239, 0.3827), (5.96e-08, 0.9239, -0.3827), (8.941e-08, 0.7071, -0.7071), (2.161e-07, 0.5556, -0.8315), (6.706e-08, 0.3827, -0.9239), (1.49e-08, 0.1951, -0.9808)], [], [(4, 3, 13, 14), (474, 473, 6, 7), (477, 4, 14, 15), (0, 474, 7, 8), (5, 477, 15, 16), (475, 0, 8, 9), (478, 5, 16, 17), (1, 475, 9, 10), (479, 478, 17, 18), (476, 1, 10, 11), (480, 479, 18, 19), (2, 476, 11, 12), (481, 480, 19, 20), (3, 2, 12, 13), (473, 81, 6), (307, 481, 20), (20, 19, 34, 35), (13, 12, 27, 28), (6, 81, 21), (307, 20, 35), (14, 13, 28, 29), (7, 6, 21, 22), (15, 14, 29, 30), (8, 7, 22, 23), (16, 15, 30, 31), (9, 8, 23, 24), (17, 16, 31, 32), (10, 9, 24, 25), (18, 17, 32, 33), (11, 10, 25, 26), (19, 18, 33, 34), (12, 11, 26, 27), (32, 31, 46, 47), (25, 24, 39, 40), (33, 32, 47, 48), (26, 25, 40, 41), (34, 33, 48, 49), (27, 26, 41, 42), (35, 34, 49, 50), (28, 27, 42, 43), (21, 81, 36), (307, 35, 50), (29, 28, 43, 44), (22, 21, 36, 37), (30, 29, 44, 45), (23, 22, 37, 38), (31, 30, 45, 46), (24, 23, 38, 39), (36, 81, 51), (307, 50, 65), (44, 43, 58, 59), (37, 36, 51, 52), (45, 44, 59, 60), (38, 37, 52, 53), (46, 45, 60, 61), (39, 38, 53, 54), (47, 46, 61, 62), (40, 39, 54, 55), (48, 47, 62, 63), (41, 40, 55, 56), (49, 48, 63, 64), (42, 41, 56, 57), (50, 49, 64, 65), (43, 42, 57, 58), (55, 54, 69, 70), (63, 62, 77, 78), (56, 55, 70, 71), (64, 63, 78, 79), (57, 56, 71, 72), (65, 64, 79, 80), (58, 57, 72, 73), (51, 81, 66), (307, 65, 80), (59, 58, 73, 74), (52, 51, 66, 67), (60, 59, 74, 75), (53, 52, 67, 68), (61, 60, 75, 76), (54, 53, 68, 69), (62, 61, 76, 77), (74, 73, 89, 90), (67, 66, 82, 83), (75, 74, 90, 91), (68, 67, 83, 84), (76, 75, 91, 92), (69, 68, 84, 85), (77, 76, 92, 93), (70, 69, 85, 86), (78, 77, 93, 94), (71, 70, 86, 87), (79, 78, 94, 95), (72, 71, 87, 88), (80, 79, 95, 96), (73, 72, 88, 89), (66, 81, 82), (307, 80, 96), (94, 93, 108, 109), (87, 86, 101, 102), (95, 94, 109, 110), (88, 87, 102, 103), (96, 95, 110, 111), (89, 88, 103, 104), (82, 81, 97), (307, 96, 111), (90, 89, 104, 105), (83, 82, 97, 98), (91, 90, 105, 106), (84, 83, 98, 99), (92, 91, 106, 107), (85, 84, 99, 100), (93, 92, 107, 108), (86, 85, 100, 101), (98, 97, 112, 113), (106, 105, 120, 121), (99, 98, 113, 114), (107, 106, 121, 122), (100, 99, 114, 115), (108, 107, 122, 123), (101, 100, 115, 116), (109, 108, 123, 124), (102, 101, 116, 117), (110, 109, 124, 125), (103, 102, 117, 118), (111, 110, 125, 126), (104, 103, 118, 119), (97, 81, 112), (307, 111, 126), (105, 104, 119, 120), (117, 116, 131, 132), (125, 124, 139, 140), (118, 117, 132, 133), (126, 125, 140, 141), (119, 118, 133, 134), (112, 81, 127), (307, 126, 141), (120, 119, 134, 135), (113, 112, 127, 128), (121, 120, 135, 136), (114, 113, 128, 129), (122, 121, 136, 137), (115, 114, 129, 130), (123, 122, 137, 138), (116, 115, 130, 131), (124, 123, 138, 139), (136, 135, 150, 151), (129, 128, 143, 144), (137, 136, 151, 152), (130, 129, 144, 145), (138, 137, 152, 153), (131, 130, 145, 146), (139, 138, 153, 154), (132, 131, 146, 147), (140, 139, 154, 155), (133, 132, 147, 148), (141, 140, 155, 156), (134, 133, 148, 149), (127, 81, 142), (307, 141, 156), (135, 134, 149, 150), (128, 127, 142, 143), (155, 154, 169, 170), (148, 147, 162, 163), (156, 155, 170, 171), (149, 148, 163, 164), (142, 81, 157), (307, 156, 171), (150, 149, 164, 165), (143, 142, 157, 158), (151, 150, 165, 166), (144, 143, 158, 159), (152, 151, 166, 167), (145, 144, 159, 160), (153, 152, 167, 168), (146, 145, 160, 161), (154, 153, 168, 169), (147, 146, 161, 162), (167, 166, 181, 182), (160, 159, 174, 175), (168, 167, 182, 183), (161, 160, 175, 176), (169, 168, 183, 184), (162, 161, 176, 177), (170, 169, 184, 185), (163, 162, 177, 178), (171, 170, 185, 186), (164, 163, 178, 179), (157, 81, 172), (307, 171, 186), (165, 164, 179, 180), (158, 157, 172, 173), (166, 165, 180, 181), (159, 158, 173, 174), (186, 185, 200, 201), (179, 178, 193, 194), (172, 81, 187), (307, 186, 201), (180, 179, 194, 195), (173, 172, 187, 188), (181, 180, 195, 196), (174, 173, 188, 189), (182, 181, 196, 197), (175, 174, 189, 190), (183, 182, 197, 198), (176, 175, 190, 191), (184, 183, 198, 199), (177, 176, 191, 192), (185, 184, 199, 200), (178, 177, 192, 193), (190, 189, 204, 205), (198, 197, 212, 213), (191, 190, 205, 206), (199, 198, 213, 214), (192, 191, 206, 207), (200, 199, 214, 215), (193, 192, 207, 208), (201, 200, 215, 216), (194, 193, 208, 209), (187, 81, 202), (307, 201, 216), (195, 194, 209, 210), (188, 187, 202, 203), (196, 195, 210, 211), (189, 188, 203, 204), (197, 196, 211, 212), (209, 208, 223, 224), (202, 81, 217), (307, 216, 231), (210, 209, 224, 225), (203, 202, 217, 218), (211, 210, 225, 226), (204, 203, 218, 219), (212, 211, 226, 227), (205, 204, 219, 220), (213, 212, 227, 228), (206, 205, 220, 221), (214, 213, 228, 229), (207, 206, 221, 222), (215, 214, 229, 230), (208, 207, 222, 223), (216, 215, 230, 231), (228, 227, 242, 243), (221, 220, 235, 236), (229, 228, 243, 244), (222, 221, 236, 237), (230, 229, 244, 245), (223, 222, 237, 238), (231, 230, 245, 246), (224, 223, 238, 239), (217, 81, 232), (307, 231, 246), (225, 224, 239, 240), (218, 217, 232, 233), (226, 225, 240, 241), (219, 218, 233, 234), (227, 226, 241, 242), (220, 219, 234, 235), (232, 81, 247), (307, 246, 261), (240, 239, 254, 255), (233, 232, 247, 248), (241, 240, 255, 256), (234, 233, 248, 249), (242, 241, 256, 257), (235, 234, 249, 250), (243, 242, 257, 258), (236, 235, 250, 251), (244, 243, 258, 259), (237, 236, 251, 252), (245, 244, 259, 260), (238, 237, 252, 253), (246, 245, 260, 261), (239, 238, 253, 254), (251, 250, 265, 266), (259, 258, 273, 274), (252, 251, 266, 267), (260, 259, 274, 275), (253, 252, 267, 268), (261, 260, 275, 276), (254, 253, 268, 269), (247, 81, 262), (307, 261, 276), (255, 254, 269, 270), (248, 247, 262, 263), (256, 255, 270, 271), (249, 248, 263, 264), (257, 256, 271, 272), (250, 249, 264, 265), (258, 257, 272, 273), (270, 269, 284, 285), (263, 262, 277, 278), (271, 270, 285, 286), (264, 263, 278, 279), (272, 271, 286, 287), (265, 264, 279, 280), (273, 272, 287, 288), (266, 265, 280, 281), (274, 273, 288, 289), (267, 266, 281, 282), (275, 274, 289, 290), (268, 267, 282, 283), (276, 275, 290, 291), (269, 268, 283, 284), (262, 81, 277), (307, 276, 291), (289, 288, 303, 304), (282, 281, 296, 297), (290, 289, 304, 305), (283, 282, 297, 298), (291, 290, 305, 306), (284, 283, 298, 299), (277, 81, 292), (307, 291, 306), (285, 284, 299, 300), (278, 277, 292, 293), (286, 285, 300, 301), (279, 278, 293, 294), (287, 286, 301, 302), (280, 279, 294, 295), (288, 287, 302, 303), (281, 280, 295, 296), (301, 300, 316, 317), (294, 293, 309, 310), (302, 301, 317, 318), (295, 294, 310, 311), (303, 302, 318, 319), (296, 295, 311, 312), (304, 303, 319, 320), (297, 296, 312, 313), (305, 304, 320, 321), (298, 297, 313, 314), (306, 305, 321, 322), (299, 298, 314, 315), (292, 81, 308), (307, 306, 322), (300, 299, 315, 316), (293, 292, 308, 309), (321, 320, 335, 336), (314, 313, 328, 329), (322, 321, 336, 337), (315, 314, 329, 330), (308, 81, 323), (307, 322, 337), (316, 315, 330, 331), (309, 308, 323, 324), (317, 316, 331, 332), (310, 309, 324, 325), (318, 317, 332, 333), (311, 310, 325, 326), (319, 318, 333, 334), (312, 311, 326, 327), (320, 319, 334, 335), (313, 312, 327, 328), (325, 324, 339, 340), (333, 332, 347, 348), (326, 325, 340, 341), (334, 333, 348, 349), (327, 326, 341, 342), (335, 334, 349, 350), (328, 327, 342, 343), (336, 335, 350, 351), (329, 328, 343, 344), (337, 336, 351, 352), (330, 329, 344, 345), (323, 81, 338), (307, 337, 352), (331, 330, 345, 346), (324, 323, 338, 339), (332, 331, 346, 347), (344, 343, 358, 359), (352, 351, 366, 367), (345, 344, 359, 360), (338, 81, 353), (307, 352, 367), (346, 345, 360, 361), (339, 338, 353, 354), (347, 346, 361, 362), (340, 339, 354, 355), (348, 347, 362, 363), (341, 340, 355, 356), (349, 348, 363, 364), (342, 341, 356, 357), (350, 349, 364, 365), (343, 342, 357, 358), (351, 350, 365, 366), (363, 362, 377, 378), (356, 355, 370, 371), (364, 363, 378, 379), (357, 356, 371, 372), (365, 364, 379, 380), (358, 357, 372, 373), (366, 365, 380, 381), (359, 358, 373, 374), (367, 366, 381, 382), (360, 359, 374, 375), (353, 81, 368), (307, 367, 382), (361, 360, 375, 376), (354, 353, 368, 369), (362, 361, 376, 377), (355, 354, 369, 370), (382, 381, 396, 397), (375, 374, 389, 390), (368, 81, 383), (307, 382, 397), (376, 375, 390, 391), (369, 368, 383, 384), (377, 376, 391, 392), (370, 369, 384, 385), (378, 377, 392, 393), (371, 370, 385, 386), (379, 378, 393, 394), (372, 371, 386, 387), (380, 379, 394, 395), (373, 372, 387, 388), (381, 380, 395, 396), (374, 373, 388, 389), (386, 385, 400, 401), (394, 393, 408, 409), (387, 386, 401, 402), (395, 394, 409, 410), (388, 387, 402, 403), (396, 395, 410, 411), (389, 388, 403, 404), (397, 396, 411, 412), (390, 389, 404, 405), (383, 81, 398), (307, 397, 412), (391, 390, 405, 406), (384, 383, 398, 399), (392, 391, 406, 407), (385, 384, 399, 400), (393, 392, 407, 408), (405, 404, 419, 420), (398, 81, 413), (307, 412, 427), (406, 405, 420, 421), (399, 398, 413, 414), (407, 406, 421, 422), (400, 399, 414, 415), (408, 407, 422, 423), (401, 400, 415, 416), (409, 408, 423, 424), (402, 401, 416, 417), (410, 409, 424, 425), (403, 402, 417, 418), (411, 410, 425, 426), (404, 403, 418, 419), (412, 411, 426, 427), (424, 423, 438, 439), (417, 416, 431, 432), (425, 424, 439, 440), (418, 417, 432, 433), (426, 425, 440, 441), (419, 418, 433, 434), (427, 426, 441, 442), (420, 419, 434, 435), (413, 81, 428), (307, 427, 442), (421, 420, 435, 436), (414, 413, 428, 429), (422, 421, 436, 437), (415, 414, 429, 430), (423, 422, 437, 438), (416, 415, 430, 431), (307, 442, 457), (436, 435, 450, 451), (429, 428, 443, 444), (437, 436, 451, 452), (430, 429, 444, 445), (438, 437, 452, 453), (431, 430, 445, 446), (439, 438, 453, 454), (432, 431, 446, 447), (440, 439, 454, 455), (433, 432, 447, 448), (441, 440, 455, 456), (434, 433, 448, 449), (442, 441, 456, 457), (435, 434, 449, 450), (428, 81, 443), (455, 454, 469, 470), (448, 447, 462, 463), (456, 455, 470, 471), (449, 448, 463, 464), (457, 456, 471, 472), (450, 449, 464, 465), (443, 81, 458), (307, 457, 472), (451, 450, 465, 466), (444, 443, 458, 459), (452, 451, 466, 467), (445, 444, 459, 460), (453, 452, 467, 468), (446, 445, 460, 461), (454, 453, 468, 469), (447, 446, 461, 462), (459, 458, 473, 474), (467, 466, 4, 477), (460, 459, 474, 0), (468, 467, 477, 5), (461, 460, 0, 475), (469, 468, 5, 478), (462, 461, 475, 1), (470, 469, 478, 479), (463, 462, 1, 476), (471, 470, 479, 480), (464, 463, 476, 2), (472, 471, 480, 481), (465, 464, 2, 3), (458, 81, 473), (307, 472, 481), (466, 465, 3, 4)])
_uv = me_sphere.uv_layers.new(name='UVMap')
_uv.uv.foreach_set('vector', [0.75, 0.4375, 0.75, 0.5, 0.7188, 0.5, 0.7188, 0.4375, 0.75, 0.875, 0.75, 0.9375, 0.7188, 0.9375, 0.7188, 0.875, 0.75, 0.375, 0.75, 0.4375, 0.7188, 0.4375, 0.7188, 0.375, 0.75, 0.8125, 0.75, 0.875, 0.7188, 0.875, 0.7188, 0.8125, 0.75, 0.3125, 0.75, 0.375, 0.7188, 0.375, 0.7188, 0.3125, 0.75, 0.75, 0.75, 0.8125, 0.7188, 0.8125, 0.7188, 0.75, 0.75, 0.25, 0.75, 0.3125, 0.7188, 0.3125, 0.7188, 0.25, 0.75, 0.6875, 0.75, 0.75, 0.7188, 0.75, 0.7188, 0.6875, 0.75, 0.1875, 0.75, 0.25, 0.7188, 0.25, 0.7188, 0.1875, 0.75, 0.625, 0.75, 0.6875, 0.7188, 0.6875, 0.7188, 0.625, 0.75, 0.125, 0.75, 0.1875, 0.7188, 0.1875, 0.7188, 0.125, 0.75, 0.5625, 0.75, 0.625, 0.7188, 0.625, 0.7188, 0.5625, 0.75, 0.0625, 0.75, 0.125, 0.7188, 0.125, 0.7188, 0.0625, 0.75, 0.5, 0.75, 0.5625, 0.7188, 0.5625, 0.7188, 0.5, 0.75, 0.9375, 0.7344, 1.0, 0.7188, 0.9375, 0.7344, 0.0, 0.75, 0.0625, 0.7188, 0.0625, 0.7188, 0.0625, 0.7188, 0.125, 0.6875, 0.125, 0.6875, 0.0625, 0.7188, 0.5, 0.7188, 0.5625, 0.6875, 0.5625, 0.6875, 0.5, 0.7188, 0.9375, 0.7031, 1.0, 0.6875, 0.9375, 0.7031, 0.0, 0.7188, 0.0625, 0.6875, 0.0625, 0.7188, 0.4375, 0.7188, 0.5, 0.6875, 0.5, 0.6875, 0.4375, 0.7188, 0.875, 0.7188, 0.9375, 0.6875, 0.9375, 0.6875, 0.875, 0.7188, 0.375, 0.7188, 0.4375, 0.6875, 0.4375, 0.6875, 0.375, 0.7188, 0.8125, 0.7188, 0.875, 0.6875, 0.875, 0.6875, 0.8125, 0.7188, 0.3125, 0.7188, 0.375, 0.6875, 0.375, 0.6875, 0.3125, 0.7188, 0.75, 0.7188, 0.8125, 0.6875, 0.8125, 0.6875, 0.75, 0.7188, 0.25, 0.7188, 0.3125, 0.6875, 0.3125, 0.6875, 0.25, 0.7188, 0.6875, 0.7188, 0.75, 0.6875, 0.75, 0.6875, 0.6875, 0.7188, 0.1875, 0.7188, 0.25, 0.6875, 0.25, 0.6875, 0.1875, 0.7188, 0.625, 0.7188, 0.6875, 0.6875, 0.6875, 0.6875, 0.625, 0.7188, 0.125, 0.7188, 0.1875, 0.6875, 0.1875, 0.6875, 0.125, 0.7188, 0.5625, 0.7188, 0.625, 0.6875, 0.625, 0.6875, 0.5625, 0.6875, 0.25, 0.6875, 0.3125, 0.6562, 0.3125, 0.6562, 0.25, 0.6875, 0.6875, 0.6875, 0.75, 0.6562, 0.75, 0.6562, 0.6875, 0.6875, 0.1875, 0.6875, 0.25, 0.6562, 0.25, 0.6562, 0.1875, 0.6875, 0.625, 0.6875, 0.6875, 0.6562, 0.6875, 0.6562, 0.625, 0.6875, 0.125, 0.6875, 0.1875, 0.6562, 0.1875, 0.6562, 0.125, 0.6875, 0.5625, 0.6875, 0.625, 0.6562, 0.625, 0.6562, 0.5625, 0.6875, 0.0625, 0.6875, 0.125, 0.6562, 0.125, 0.6562, 0.0625, 0.6875, 0.5, 0.6875, 0.5625, 0.6562, 0.5625, 0.6562, 0.5, 0.6875, 0.9375, 0.6719, 1.0, 0.6562, 0.9375, 0.6719, 0.0, 0.6875, 0.0625, 0.6562, 0.0625, 0.6875, 0.4375, 0.6875, 0.5, 0.6562, 0.5, 0.6562, 0.4375, 0.6875, 0.875, 0.6875, 0.9375, 0.6562, 0.9375, 0.6562, 0.875, 0.6875, 0.375, 0.6875, 0.4375, 0.6562, 0.4375, 0.6562, 0.375, 0.6875, 0.8125, 0.6875, 0.875, 0.6562, 0.875, 0.6562, 0.8125, 0.6875, 0.3125, 0.6875, 0.375, 0.6562, 0.375, 0.6562, 0.3125, 0.6875, 0.75, 0.6875, 0.8125, 0.6562, 0.8125, 0.6562, 0.75, 0.6562, 0.9375, 0.6406, 1.0, 0.625, 0.9375, 0.6406, 0.0, 0.6562, 0.0625, 0.625, 0.0625, 0.6562, 0.4375, 0.6562, 0.5, 0.625, 0.5, 0.625, 0.4375, 0.6562, 0.875, 0.6562, 0.9375, 0.625, 0.9375, 0.625, 0.875, 0.6562, 0.375, 0.6562, 0.4375, 0.625, 0.4375, 0.625, 0.375, 0.6562, 0.8125, 0.6562, 0.875, 0.625, 0.875, 0.625, 0.8125, 0.6562, 0.3125, 0.6562, 0.375, 0.625, 0.375, 0.625, 0.3125, 0.6562, 0.75, 0.6562, 0.8125, 0.625, 0.8125, 0.625, 0.75, 0.6562, 0.25, 0.6562, 0.3125, 0.625, 0.3125, 0.625, 0.25, 0.6562, 0.6875, 0.6562, 0.75, 0.625, 0.75, 0.625, 0.6875, 0.6562, 0.1875, 0.6562, 0.25, 0.625, 0.25, 0.625, 0.1875, 0.6562, 0.625, 0.6562, 0.6875, 0.625, 0.6875, 0.625, 0.625, 0.6562, 0.125, 0.6562, 0.1875, 0.625, 0.1875, 0.625, 0.125, 0.6562, 0.5625, 0.6562, 0.625, 0.625, 0.625, 0.625, 0.5625, 0.6562, 0.0625, 0.6562, 0.125, 0.625, 0.125, 0.625, 0.0625, 0.6562, 0.5, 0.6562, 0.5625, 0.625, 0.5625, 0.625, 0.5, 0.625, 0.6875, 0.625, 0.75, 0.5938, 0.75, 0.5938, 0.6875, 0.625, 0.1875, 0.625, 0.25, 0.5938, 0.25, 0.5938, 0.1875, 0.625, 0.625, 0.625, 0.6875, 0.5938, 0.6875, 0.5938, 0.625, 0.625, 0.125, 0.625, 0.1875, 0.5938, 0.1875, 0.5938, 0.125, 0.625, 0.5625, 0.625, 0.625, 0.5938, 0.625, 0.5938, 0.5625, 0.625, 0.0625, 0.625, 0.125, 0.5938, 0.125, 0.5938, 0.0625, 0.625, 0.5, 0.625, 0.5625, 0.5938, 0.5625, 0.5938, 0.5, 0.625, 0.9375, 0.6094, 1.0, 0.5938, 0.9375, 0.6094, 0.0, 0.625, 0.0625, 0.5938, 0.0625, 0.625, 0.4375, 0.625, 0.5, 0.5938, 0.5, 0.5938, 0.4375, 0.625, 0.875, 0.625, 0.9375, 0.5938, 0.9375, 0.5938, 0.875, 0.625, 0.375, 0.625, 0.4375, 0.5938, 0.4375, 0.5938, 0.375, 0.625, 0.8125, 0.625, 0.875, 0.5938, 0.875, 0.5938, 0.8125, 0.625, 0.3125, 0.625, 0.375, 0.5938, 0.375, 0.5938, 0.3125, 0.625, 0.75, 0.625, 0.8125, 0.5938, 0.8125, 0.5938, 0.75, 0.625, 0.25, 0.625, 0.3125, 0.5938, 0.3125, 0.5938, 0.25, 0.5938, 0.4375, 0.5938, 0.5, 0.5625, 0.5, 0.5625, 0.4375, 0.5938, 0.875, 0.5938, 0.9375, 0.5625, 0.9375, 0.5625, 0.875, 0.5938, 0.375, 0.5938, 0.4375, 0.5625, 0.4375, 0.5625, 0.375, 0.5938, 0.8125, 0.5938, 0.875, 0.5625, 0.875, 0.5625, 0.8125, 0.5938, 0.3125, 0.5938, 0.375, 0.5625, 0.375, 0.5625, 0.3125, 0.5938, 0.75, 0.5938, 0.8125, 0.5625, 0.8125, 0.5625, 0.75, 0.5938, 0.25, 0.5938, 0.3125, 0.5625, 0.3125, 0.5625, 0.25, 0.5938, 0.6875, 0.5938, 0.75, 0.5625, 0.75, 0.5625, 0.6875, 0.5938, 0.1875, 0.5938, 0.25, 0.5625, 0.25, 0.5625, 0.1875, 0.5938, 0.625, 0.5938, 0.6875, 0.5625, 0.6875, 0.5625, 0.625, 0.5938, 0.125, 0.5938, 0.1875, 0.5625, 0.1875, 0.5625, 0.125, 0.5938, 0.5625, 0.5938, 0.625, 0.5625, 0.625, 0.5625, 0.5625, 0.5938, 0.0625, 0.5938, 0.125, 0.5625, 0.125, 0.5625, 0.0625, 0.5938, 0.5, 0.5938, 0.5625, 0.5625, 0.5625, 0.5625, 0.5, 0.5938, 0.9375, 0.5781, 1.0, 0.5625, 0.9375, 0.5781, 0.0, 0.5938, 0.0625, 0.5625, 0.0625, 0.5625, 0.1875, 0.5625, 0.25, 0.5312, 0.25, 0.5312, 0.1875, 0.5625, 0.625, 0.5625, 0.6875, 0.5312, 0.6875, 0.5312, 0.625, 0.5625, 0.125, 0.5625, 0.1875, 0.5312, 0.1875, 0.5312, 0.125, 0.5625, 0.5625, 0.5625, 0.625, 0.5312, 0.625, 0.5312, 0.5625, 0.5625, 0.0625, 0.5625, 0.125, 0.5312, 0.125, 0.5312, 0.0625, 0.5625, 0.5, 0.5625, 0.5625, 0.5312, 0.5625, 0.5312, 0.5, 0.5625, 0.9375, 0.5469, 1.0, 0.5312, 0.9375, 0.5469, 0.0, 0.5625, 0.0625, 0.5312, 0.0625, 0.5625, 0.4375, 0.5625, 0.5, 0.5312, 0.5, 0.5312, 0.4375, 0.5625, 0.875, 0.5625, 0.9375, 0.5312, 0.9375, 0.5312, 0.875, 0.5625, 0.375, 0.5625, 0.4375, 0.5312, 0.4375, 0.5312, 0.375, 0.5625, 0.8125, 0.5625, 0.875, 0.5312, 0.875, 0.5312, 0.8125, 0.5625, 0.3125, 0.5625, 0.375, 0.5312, 0.375, 0.5312, 0.3125, 0.5625, 0.75, 0.5625, 0.8125, 0.5312, 0.8125, 0.5312, 0.75, 0.5625, 0.25, 0.5625, 0.3125, 0.5312, 0.3125, 0.5312, 0.25, 0.5625, 0.6875, 0.5625, 0.75, 0.5312, 0.75, 0.5312, 0.6875, 0.5312, 0.875, 0.5312, 0.9375, 0.5, 0.9375, 0.5, 0.875, 0.5312, 0.375, 0.5312, 0.4375, 0.5, 0.4375, 0.5, 0.375, 0.5312, 0.8125, 0.5312, 0.875, 0.5, 0.875, 0.5, 0.8125, 0.5312, 0.3125, 0.5312, 0.375, 0.5, 0.375, 0.5, 0.3125, 0.5312, 0.75, 0.5312, 0.8125, 0.5, 0.8125, 0.5, 0.75, 0.5312, 0.25, 0.5312, 0.3125, 0.5, 0.3125, 0.5, 0.25, 0.5312, 0.6875, 0.5312, 0.75, 0.5, 0.75, 0.5, 0.6875, 0.5312, 0.1875, 0.5312, 0.25, 0.5, 0.25, 0.5, 0.1875, 0.5312, 0.625, 0.5312, 0.6875, 0.5, 0.6875, 0.5, 0.625, 0.5312, 0.125, 0.5312, 0.1875, 0.5, 0.1875, 0.5, 0.125, 0.5312, 0.5625, 0.5312, 0.625, 0.5, 0.625, 0.5, 0.5625, 0.5312, 0.0625, 0.5312, 0.125, 0.5, 0.125, 0.5, 0.0625, 0.5312, 0.5, 0.5312, 0.5625, 0.5, 0.5625, 0.5, 0.5, 0.5312, 0.9375, 0.5156, 1.0, 0.5, 0.9375, 0.5156, 0.0, 0.5312, 0.0625, 0.5, 0.0625, 0.5312, 0.4375, 0.5312, 0.5, 0.5, 0.5, 0.5, 0.4375, 0.5, 0.625, 0.5, 0.6875, 0.4687, 0.6875, 0.4688, 0.625, 0.5, 0.125, 0.5, 0.1875, 0.4688, 0.1875, 0.4688, 0.125, 0.5, 0.5625, 0.5, 0.625, 0.4688, 0.625, 0.4688, 0.5625, 0.5, 0.0625, 0.5, 0.125, 0.4688, 0.125, 0.4688, 0.0625, 0.5, 0.5, 0.5, 0.5625, 0.4688, 0.5625, 0.4687, 0.5, 0.5, 0.9375, 0.4844, 1.0, 0.4688, 0.9375, 0.4844, 0.0, 0.5, 0.0625, 0.4688, 0.0625, 0.5, 0.4375, 0.5, 0.5, 0.4687, 0.5, 0.4688, 0.4375, 0.5, 0.875, 0.5, 0.9375, 0.4688, 0.9375, 0.4688, 0.875, 0.5, 0.375, 0.5, 0.4375, 0.4688, 0.4375, 0.4688, 0.375, 0.5, 0.8125, 0.5, 0.875, 0.4688, 0.875, 0.4688, 0.8125, 0.5, 0.3125, 0.5, 0.375, 0.4688, 0.375, 0.4687, 0.3125, 0.5, 0.75, 0.5, 0.8125, 0.4688, 0.8125, 0.4688, 0.75, 0.5, 0.25, 0.5, 0.3125, 0.4687, 0.3125, 0.4688, 0.25, 0.5, 0.6875, 0.5, 0.75, 0.4688, 0.75, 0.4687, 0.6875, 0.5, 0.1875, 0.5, 0.25, 0.4688, 0.25, 0.4688, 0.1875, 0.4688, 0.375, 0.4688, 0.4375, 0.4375, 0.4375, 0.4375, 0.375, 0.4688, 0.8125, 0.4688, 0.875, 0.4375, 0.875, 0.4375, 0.8125, 0.4687, 0.3125, 0.4688, 0.375, 0.4375, 0.375, 0.4375, 0.3125, 0.4688, 0.75, 0.4688, 0.8125, 0.4375, 0.8125, 0.4375, 0.75, 0.4688, 0.25, 0.4687, 0.3125, 0.4375, 0.3125, 0.4375, 0.25, 0.4687, 0.6875, 0.4688, 0.75, 0.4375, 0.75, 0.4375, 0.6875, 0.4688, 0.1875, 0.4688, 0.25, 0.4375, 0.25, 0.4375, 0.1875, 0.4688, 0.625, 0.4687, 0.6875, 0.4375, 0.6875, 0.4375, 0.625, 0.4688, 0.125, 0.4688, 0.1875, 0.4375, 0.1875, 0.4375, 0.125, 0.4688, 0.5625, 0.4688, 0.625, 0.4375, 0.625, 0.4375, 0.5625, 0.4688, 0.0625, 0.4688, 0.125, 0.4375, 0.125, 0.4375, 0.0625, 0.4687, 0.5, 0.4688, 0.5625, 0.4375, 0.5625, 0.4375, 0.5, 0.4688, 0.9375, 0.4531, 1.0, 0.4375, 0.9375, 0.4531, 0.0, 0.4688, 0.0625, 0.4375, 0.0625, 0.4688, 0.4375, 0.4687, 0.5, 0.4375, 0.5, 0.4375, 0.4375, 0.4688, 0.875, 0.4688, 0.9375, 0.4375, 0.9375, 0.4375, 0.875, 0.4375, 0.125, 0.4375, 0.1875, 0.4062, 0.1875, 0.4062, 0.125, 0.4375, 0.5625, 0.4375, 0.625, 0.4062, 0.625, 0.4062, 0.5625, 0.4375, 0.0625, 0.4375, 0.125, 0.4062, 0.125, 0.4062, 0.0625, 0.4375, 0.5, 0.4375, 0.5625, 0.4062, 0.5625, 0.4062, 0.5, 0.4375, 0.9375, 0.4219, 1.0, 0.4062, 0.9375, 0.4219, 0.0, 0.4375, 0.0625, 0.4062, 0.0625, 0.4375, 0.4375, 0.4375, 0.5, 0.4062, 0.5, 0.4062, 0.4375, 0.4375, 0.875, 0.4375, 0.9375, 0.4062, 0.9375, 0.4062, 0.875, 0.4375, 0.375, 0.4375, 0.4375, 0.4062, 0.4375, 0.4062, 0.375, 0.4375, 0.8125, 0.4375, 0.875, 0.4062, 0.875, 0.4062, 0.8125, 0.4375, 0.3125, 0.4375, 0.375, 0.4062, 0.375, 0.4062, 0.3125, 0.4375, 0.75, 0.4375, 0.8125, 0.4062, 0.8125, 0.4062, 0.75, 0.4375, 0.25, 0.4375, 0.3125, 0.4062, 0.3125, 0.4062, 0.25, 0.4375, 0.6875, 0.4375, 0.75, 0.4062, 0.75, 0.4062, 0.6875, 0.4375, 0.1875, 0.4375, 0.25, 0.4062, 0.25, 0.4062, 0.1875, 0.4375, 0.625, 0.4375, 0.6875, 0.4062, 0.6875, 0.4062, 0.625, 0.4062, 0.3125, 0.4062, 0.375, 0.375, 0.375, 0.375, 0.3125, 0.4062, 0.75, 0.4062, 0.8125, 0.375, 0.8125, 0.375, 0.75, 0.4062, 0.25, 0.4062, 0.3125, 0.375, 0.3125, 0.375, 0.25, 0.4062, 0.6875, 0.4062, 0.75, 0.375, 0.75, 0.375, 0.6875, 0.4062, 0.1875, 0.4062, 0.25, 0.375, 0.25, 0.375, 0.1875, 0.4062, 0.625, 0.4062, 0.6875, 0.375, 0.6875, 0.375, 0.625, 0.4062, 0.125, 0.4062, 0.1875, 0.375, 0.1875, 0.375, 0.125, 0.4062, 0.5625, 0.4062, 0.625, 0.375, 0.625, 0.375, 0.5625, 0.4062, 0.0625, 0.4062, 0.125, 0.375, 0.125, 0.375, 0.0625, 0.4062, 0.5, 0.4062, 0.5625, 0.375, 0.5625, 0.375, 0.5, 0.4062, 0.9375, 0.3906, 1.0, 0.375, 0.9375, 0.3906, 0.0, 0.4062, 0.0625, 0.375, 0.0625, 0.4062, 0.4375, 0.4062, 0.5, 0.375, 0.5, 0.375, 0.4375, 0.4062, 0.875, 0.4062, 0.9375, 0.375, 0.9375, 0.375, 0.875, 0.4062, 0.375, 0.4062, 0.4375, 0.375, 0.4375, 0.375, 0.375, 0.4062, 0.8125, 0.4062, 0.875, 0.375, 0.875, 0.375, 0.8125, 0.375, 0.0625, 0.375, 0.125, 0.3438, 0.125, 0.3438, 0.0625, 0.375, 0.5, 0.375, 0.5625, 0.3438, 0.5625, 0.3437, 0.5, 0.375, 0.9375, 0.3594, 1.0, 0.3438, 0.9375, 0.3594, 0.0, 0.375, 0.0625, 0.3438, 0.0625, 0.375, 0.4375, 0.375, 0.5, 0.3437, 0.5, 0.3438, 0.4375, 0.375, 0.875, 0.375, 0.9375, 0.3438, 0.9375, 0.3438, 0.875, 0.375, 0.375, 0.375, 0.4375, 0.3438, 0.4375, 0.3438, 0.375, 0.375, 0.8125, 0.375, 0.875, 0.3438, 0.875, 0.3438, 0.8125, 0.375, 0.3125, 0.375, 0.375, 0.3438, 0.375, 0.3438, 0.3125, 0.375, 0.75, 0.375, 0.8125, 0.3438, 0.8125, 0.3438, 0.75, 0.375, 0.25, 0.375, 0.3125, 0.3438, 0.3125, 0.3438, 0.25, 0.375, 0.6875, 0.375, 0.75, 0.3438, 0.75, 0.3438, 0.6875, 0.375, 0.1875, 0.375, 0.25, 0.3438, 0.25, 0.3438, 0.1875, 0.375, 0.625, 0.375, 0.6875, 0.3438, 0.6875, 0.3438, 0.625, 0.375, 0.125, 0.375, 0.1875, 0.3438, 0.1875, 0.3438, 0.125, 0.375, 0.5625, 0.375, 0.625, 0.3438, 0.625, 0.3438, 0.5625, 0.3438, 0.75, 0.3438, 0.8125, 0.3125, 0.8125, 0.3125, 0.75, 0.3438, 0.25, 0.3438, 0.3125, 0.3125, 0.3125, 0.3125, 0.25, 0.3438, 0.6875, 0.3438, 0.75, 0.3125, 0.75, 0.3125, 0.6875, 0.3438, 0.1875, 0.3438, 0.25, 0.3125, 0.25, 0.3125, 0.1875, 0.3438, 0.625, 0.3438, 0.6875, 0.3125, 0.6875, 0.3125, 0.625, 0.3438, 0.125, 0.3438, 0.1875, 0.3125, 0.1875, 0.3125, 0.125, 0.3438, 0.5625, 0.3438, 0.625, 0.3125, 0.625, 0.3125, 0.5625, 0.3438, 0.0625, 0.3438, 0.125, 0.3125, 0.125, 0.3125, 0.0625, 0.3437, 0.5, 0.3438, 0.5625, 0.3125, 0.5625, 0.3125, 0.5, 0.3438, 0.9375, 0.3281, 1.0, 0.3125, 0.9375, 0.3281, 0.0, 0.3438, 0.0625, 0.3125, 0.0625, 0.3438, 0.4375, 0.3437, 0.5, 0.3125, 0.5, 0.3125, 0.4375, 0.3438, 0.875, 0.3438, 0.9375, 0.3125, 0.9375, 0.3125, 0.875, 0.3438, 0.375, 0.3438, 0.4375, 0.3125, 0.4375, 0.3125, 0.375, 0.3438, 0.8125, 0.3438, 0.875, 0.3125, 0.875, 0.3125, 0.8125, 0.3438, 0.3125, 0.3438, 0.375, 0.3125, 0.375, 0.3125, 0.3125, 0.3125, 0.5, 0.3125, 0.5625, 0.2812, 0.5625, 0.2812, 0.5, 0.3125, 0.9375, 0.2969, 1.0, 0.2812, 0.9375, 0.2969, 0.0, 0.3125, 0.0625, 0.2812, 0.0625, 0.3125, 0.4375, 0.3125, 0.5, 0.2812, 0.5, 0.2812, 0.4375, 0.3125, 0.875, 0.3125, 0.9375, 0.2812, 0.9375, 0.2812, 0.875, 0.3125, 0.375, 0.3125, 0.4375, 0.2812, 0.4375, 0.2812, 0.375, 0.3125, 0.8125, 0.3125, 0.875, 0.2812, 0.875, 0.2812, 0.8125, 0.3125, 0.3125, 0.3125, 0.375, 0.2812, 0.375, 0.2812, 0.3125, 0.3125, 0.75, 0.3125, 0.8125, 0.2812, 0.8125, 0.2812, 0.75, 0.3125, 0.25, 0.3125, 0.3125, 0.2812, 0.3125, 0.2812, 0.25, 0.3125, 0.6875, 0.3125, 0.75, 0.2812, 0.75, 0.2812, 0.6875, 0.3125, 0.1875, 0.3125, 0.25, 0.2812, 0.25, 0.2812, 0.1875, 0.3125, 0.625, 0.3125, 0.6875, 0.2812, 0.6875, 0.2812, 0.625, 0.3125, 0.125, 0.3125, 0.1875, 0.2812, 0.1875, 0.2812, 0.125, 0.3125, 0.5625, 0.3125, 0.625, 0.2812, 0.625, 0.2812, 0.5625, 0.3125, 0.0625, 0.3125, 0.125, 0.2812, 0.125, 0.2812, 0.0625, 0.2812, 0.25, 0.2812, 0.3125, 0.25, 0.3125, 0.25, 0.25, 0.2812, 0.6875, 0.2812, 0.75, 0.25, 0.75, 0.25, 0.6875, 0.2812, 0.1875, 0.2812, 0.25, 0.25, 0.25, 0.25, 0.1875, 0.2812, 0.625, 0.2812, 0.6875, 0.25, 0.6875, 0.25, 0.625, 0.2812, 0.125, 0.2812, 0.1875, 0.25, 0.1875, 0.25, 0.125, 0.2812, 0.5625, 0.2812, 0.625, 0.25, 0.625, 0.25, 0.5625, 0.2812, 0.0625, 0.2812, 0.125, 0.25, 0.125, 0.25, 0.0625, 0.2812, 0.5, 0.2812, 0.5625, 0.25, 0.5625, 0.25, 0.5, 0.2812, 0.9375, 0.2656, 1.0, 0.25, 0.9375, 0.2656, 0.0, 0.2812, 0.0625, 0.25, 0.0625, 0.2812, 0.4375, 0.2812, 0.5, 0.25, 0.5, 0.25, 0.4375, 0.2812, 0.875, 0.2812, 0.9375, 0.25, 0.9375, 0.25, 0.875, 0.2812, 0.375, 0.2812, 0.4375, 0.25, 0.4375, 0.25, 0.375, 0.2812, 0.8125, 0.2812, 0.875, 0.25, 0.875, 0.25, 0.8125, 0.2812, 0.3125, 0.2812, 0.375, 0.25, 0.375, 0.25, 0.3125, 0.2812, 0.75, 0.2812, 0.8125, 0.25, 0.8125, 0.25, 0.75, 0.25, 0.9375, 0.2344, 1.0, 0.2188, 0.9375, 0.2344, 0.0, 0.25, 0.0625, 0.2188, 0.0625, 0.25, 0.4375, 0.25, 0.5, 0.2187, 0.5, 0.2188, 0.4375, 0.25, 0.875, 0.25, 0.9375, 0.2188, 0.9375, 0.2188, 0.875, 0.25, 0.375, 0.25, 0.4375, 0.2188, 0.4375, 0.2188, 0.375, 0.25, 0.8125, 0.25, 0.875, 0.2188, 0.875, 0.2188, 0.8125, 0.25, 0.3125, 0.25, 0.375, 0.2188, 0.375, 0.2188, 0.3125, 0.25, 0.75, 0.25, 0.8125, 0.2188, 0.8125, 0.2188, 0.75, 0.25, 0.25, 0.25, 0.3125, 0.2188, 0.3125, 0.2188, 0.25, 0.25, 0.6875, 0.25, 0.75, 0.2188, 0.75, 0.2188, 0.6875, 0.25, 0.1875, 0.25, 0.25, 0.2188, 0.25, 0.2188, 0.1875, 0.25, 0.625, 0.25, 0.6875, 0.2188, 0.6875, 0.2188, 0.625, 0.25, 0.125, 0.25, 0.1875, 0.2188, 0.1875, 0.2188, 0.125, 0.25, 0.5625, 0.25, 0.625, 0.2188, 0.625, 0.2188, 0.5625, 0.25, 0.0625, 0.25, 0.125, 0.2188, 0.125, 0.2188, 0.0625, 0.25, 0.5, 0.25, 0.5625, 0.2188, 0.5625, 0.2187, 0.5, 0.2188, 0.6875, 0.2188, 0.75, 0.1875, 0.75, 0.1875, 0.6875, 0.2188, 0.1875, 0.2188, 0.25, 0.1875, 0.25, 0.1875, 0.1875, 0.2188, 0.625, 0.2188, 0.6875, 0.1875, 0.6875, 0.1875, 0.625, 0.2188, 0.125, 0.2188, 0.1875, 0.1875, 0.1875, 0.1875, 0.125, 0.2188, 0.5625, 0.2188, 0.625, 0.1875, 0.625, 0.1875, 0.5625, 0.2188, 0.0625, 0.2188, 0.125, 0.1875, 0.125, 0.1875, 0.0625, 0.2187, 0.5, 0.2188, 0.5625, 0.1875, 0.5625, 0.1875, 0.5, 0.2188, 0.9375, 0.2031, 1.0, 0.1875, 0.9375, 0.2031, 0.0, 0.2188, 0.0625, 0.1875, 0.0625, 0.2188, 0.4375, 0.2187, 0.5, 0.1875, 0.5, 0.1875, 0.4375, 0.2188, 0.875, 0.2188, 0.9375, 0.1875, 0.9375, 0.1875, 0.875, 0.2188, 0.375, 0.2188, 0.4375, 0.1875, 0.4375, 0.1875, 0.375, 0.2188, 0.8125, 0.2188, 0.875, 0.1875, 0.875, 0.1875, 0.8125, 0.2188, 0.3125, 0.2188, 0.375, 0.1875, 0.375, 0.1875, 0.3125, 0.2188, 0.75, 0.2188, 0.8125, 0.1875, 0.8125, 0.1875, 0.75, 0.2188, 0.25, 0.2188, 0.3125, 0.1875, 0.3125, 0.1875, 0.25, 0.1875, 0.4375, 0.1875, 0.5, 0.1562, 0.5, 0.1562, 0.4375, 0.1875, 0.875, 0.1875, 0.9375, 0.1563, 0.9375, 0.1562, 0.875, 0.1875, 0.375, 0.1875, 0.4375, 0.1562, 0.4375, 0.1563, 0.375, 0.1875, 0.8125, 0.1875, 0.875, 0.1562, 0.875, 0.1562, 0.8125, 0.1875, 0.3125, 0.1875, 0.375, 0.1563, 0.375, 0.1562, 0.3125, 0.1875, 0.75, 0.1875, 0.8125, 0.1562, 0.8125, 0.1562, 0.75, 0.1875, 0.25, 0.1875, 0.3125, 0.1562, 0.3125, 0.1562, 0.25, 0.1875, 0.6875, 0.1875, 0.75, 0.1562, 0.75, 0.1562, 0.6875, 0.1875, 0.1875, 0.1875, 0.25, 0.1562, 0.25, 0.1562, 0.1875, 0.1875, 0.625, 0.1875, 0.6875, 0.1562, 0.6875, 0.1563, 0.625, 0.1875, 0.125, 0.1875, 0.1875, 0.1562, 0.1875, 0.1562, 0.125, 0.1875, 0.5625, 0.1875, 0.625, 0.1563, 0.625, 0.1562, 0.5625, 0.1875, 0.0625, 0.1875, 0.125, 0.1562, 0.125, 0.1563, 0.0625, 0.1875, 0.5, 0.1875, 0.5625, 0.1562, 0.5625, 0.1562, 0.5, 0.1875, 0.9375, 0.1719, 1.0, 0.1563, 0.9375, 0.1719, 0.0, 0.1875, 0.0625, 0.1563, 0.0625, 0.1562, 0.1875, 0.1562, 0.25, 0.125, 0.25, 0.125, 0.1875, 0.1563, 0.625, 0.1562, 0.6875, 0.125, 0.6875, 0.125, 0.625, 0.1562, 0.125, 0.1562, 0.1875, 0.125, 0.1875, 0.125, 0.125, 0.1562, 0.5625, 0.1563, 0.625, 0.125, 0.625, 0.125, 0.5625, 0.1563, 0.0625, 0.1562, 0.125, 0.125, 0.125, 0.125, 0.0625, 0.1562, 0.5, 0.1562, 0.5625, 0.125, 0.5625, 0.125, 0.5, 0.1563, 0.9375, 0.1406, 1.0, 0.125, 0.9375, 0.1406, 0.0, 0.1563, 0.0625, 0.125, 0.0625, 0.1562, 0.4375, 0.1562, 0.5, 0.125, 0.5, 0.125, 0.4375, 0.1562, 0.875, 0.1563, 0.9375, 0.125, 0.9375, 0.125, 0.875, 0.1563, 0.375, 0.1562, 0.4375, 0.125, 0.4375, 0.125, 0.375, 0.1562, 0.8125, 0.1562, 0.875, 0.125, 0.875, 0.125, 0.8125, 0.1562, 0.3125, 0.1563, 0.375, 0.125, 0.375, 0.125, 0.3125, 0.1562, 0.75, 0.1562, 0.8125, 0.125, 0.8125, 0.125, 0.75, 0.1562, 0.25, 0.1562, 0.3125, 0.125, 0.3125, 0.125, 0.25, 0.1562, 0.6875, 0.1562, 0.75, 0.125, 0.75, 0.125, 0.6875, 0.125, 0.375, 0.125, 0.4375, 0.09375, 0.4375, 0.09375, 0.375, 0.125, 0.8125, 0.125, 0.875, 0.09375, 0.875, 0.09375, 0.8125, 0.125, 0.3125, 0.125, 0.375, 0.09375, 0.375, 0.09375, 0.3125, 0.125, 0.75, 0.125, 0.8125, 0.09375, 0.8125, 0.09375, 0.75, 0.125, 0.25, 0.125, 0.3125, 0.09375, 0.3125, 0.09375, 0.25, 0.125, 0.6875, 0.125, 0.75, 0.09375, 0.75, 0.09375, 0.6875, 0.125, 0.1875, 0.125, 0.25, 0.09375, 0.25, 0.09375, 0.1875, 0.125, 0.625, 0.125, 0.6875, 0.09375, 0.6875, 0.09375, 0.625, 0.125, 0.125, 0.125, 0.1875, 0.09375, 0.1875, 0.09375, 0.125, 0.125, 0.5625, 0.125, 0.625, 0.09375, 0.625, 0.09375, 0.5625, 0.125, 0.0625, 0.125, 0.125, 0.09375, 0.125, 0.09375, 0.0625, 0.125, 0.5, 0.125, 0.5625, 0.09375, 0.5625, 0.09375, 0.5, 0.125, 0.9375, 0.1094, 1.0, 0.09375, 0.9375, 0.1094, 0.0, 0.125, 0.0625, 0.09375, 0.0625, 0.125, 0.4375, 0.125, 0.5, 0.09375, 0.5, 0.09375, 0.4375, 0.125, 0.875, 0.125, 0.9375, 0.09375, 0.9375, 0.09375, 0.875, 0.09375, 0.125, 0.09375, 0.1875, 0.0625, 0.1875, 0.0625, 0.125, 0.09375, 0.5625, 0.09375, 0.625, 0.0625, 0.625, 0.0625, 0.5625, 0.09375, 0.0625, 0.09375, 0.125, 0.0625, 0.125, 0.0625, 0.0625, 0.09375, 0.5, 0.09375, 0.5625, 0.0625, 0.5625, 0.0625, 0.5, 0.09375, 0.9375, 0.07812, 1.0, 0.0625, 0.9375, 0.07812, 0.0, 0.09375, 0.0625, 0.0625, 0.0625, 0.09375, 0.4375, 0.09375, 0.5, 0.0625, 0.5, 0.0625, 0.4375, 0.09375, 0.875, 0.09375, 0.9375, 0.0625, 0.9375, 0.0625, 0.875, 0.09375, 0.375, 0.09375, 0.4375, 0.0625, 0.4375, 0.0625, 0.375, 0.09375, 0.8125, 0.09375, 0.875, 0.0625, 0.875, 0.0625, 0.8125, 0.09375, 0.3125, 0.09375, 0.375, 0.0625, 0.375, 0.0625, 0.3125, 0.09375, 0.75, 0.09375, 0.8125, 0.0625, 0.8125, 0.0625, 0.75, 0.09375, 0.25, 0.09375, 0.3125, 0.0625, 0.3125, 0.0625, 0.25, 0.09375, 0.6875, 0.09375, 0.75, 0.0625, 0.75, 0.0625, 0.6875, 0.09375, 0.1875, 0.09375, 0.25, 0.0625, 0.25, 0.0625, 0.1875, 0.09375, 0.625, 0.09375, 0.6875, 0.0625, 0.6875, 0.0625, 0.625, 0.0625, 0.8125, 0.0625, 0.875, 0.03125, 0.875, 0.03125, 0.8125, 0.0625, 0.3125, 0.0625, 0.375, 0.03125, 0.375, 0.03125, 0.3125, 0.0625, 0.75, 0.0625, 0.8125, 0.03125, 0.8125, 0.03125, 0.75, 0.0625, 0.25, 0.0625, 0.3125, 0.03125, 0.3125, 0.03125, 0.25, 0.0625, 0.6875, 0.0625, 0.75, 0.03125, 0.75, 0.03125, 0.6875, 0.0625, 0.1875, 0.0625, 0.25, 0.03125, 0.25, 0.03125, 0.1875, 0.0625, 0.625, 0.0625, 0.6875, 0.03125, 0.6875, 0.03125, 0.625, 0.0625, 0.125, 0.0625, 0.1875, 0.03125, 0.1875, 0.03125, 0.125, 0.0625, 0.5625, 0.0625, 0.625, 0.03125, 0.625, 0.03125, 0.5625, 0.0625, 0.0625, 0.0625, 0.125, 0.03125, 0.125, 0.03125, 0.0625, 0.0625, 0.5, 0.0625, 0.5625, 0.03125, 0.5625, 0.03125, 0.5, 0.0625, 0.9375, 0.04687, 1.0, 0.03125, 0.9375, 0.04687, 0.0, 0.0625, 0.0625, 0.03125, 0.0625, 0.0625, 0.4375, 0.0625, 0.5, 0.03125, 0.5, 0.03125, 0.4375, 0.0625, 0.875, 0.0625, 0.9375, 0.03125, 0.9375, 0.03125, 0.875, 0.0625, 0.375, 0.0625, 0.4375, 0.03125, 0.4375, 0.03125, 0.375, 0.03125, 0.5625, 0.03125, 0.625, 0.0, 0.625, 0.0, 0.5625, 0.03125, 0.0625, 0.03125, 0.125, 0.0, 0.125, 0.0, 0.0625, 0.03125, 0.5, 0.03125, 0.5625, 0.0, 0.5625, 0.0, 0.5, 0.03125, 0.9375, 0.01562, 1.0, 0.0, 0.9375, 0.01562, 0.0, 0.03125, 0.0625, 0.0, 0.0625, 0.03125, 0.4375, 0.03125, 0.5, 0.0, 0.5, 0.0, 0.4375, 0.03125, 0.875, 0.03125, 0.9375, 0.0, 0.9375, 0.0, 0.875, 0.03125, 0.375, 0.03125, 0.4375, 0.0, 0.4375, 0.0, 0.375, 0.03125, 0.8125, 0.03125, 0.875, 0.0, 0.875, 0.0, 0.8125, 0.03125, 0.3125, 0.03125, 0.375, 0.0, 0.375, 0.0, 0.3125, 0.03125, 0.75, 0.03125, 0.8125, 0.0, 0.8125, 0.0, 0.75, 0.03125, 0.25, 0.03125, 0.3125, 0.0, 0.3125, 0.0, 0.25, 0.03125, 0.6875, 0.03125, 0.75, 0.0, 0.75, 0.0, 0.6875, 0.03125, 0.1875, 0.03125, 0.25, 0.0, 0.25, 0.0, 0.1875, 0.03125, 0.625, 0.03125, 0.6875, 0.0, 0.6875, 0.0, 0.625, 0.03125, 0.125, 0.03125, 0.1875, 0.0, 0.1875, 0.0, 0.125, 1.0, 0.3125, 1.0, 0.375, 0.9688, 0.375, 0.9687, 0.3125, 1.0, 0.75, 1.0, 0.8125, 0.9687, 0.8125, 0.9688, 0.75, 1.0, 0.25, 1.0, 0.3125, 0.9687, 0.3125, 0.9688, 0.25, 1.0, 0.6875, 1.0, 0.75, 0.9688, 0.75, 0.9687, 0.6875, 1.0, 0.1875, 1.0, 0.25, 0.9688, 0.25, 0.9687, 0.1875, 1.0, 0.625, 1.0, 0.6875, 0.9687, 0.6875, 0.9688, 0.625, 1.0, 0.125, 1.0, 0.1875, 0.9687, 0.1875, 0.9687, 0.125, 1.0, 0.5625, 1.0, 0.625, 0.9688, 0.625, 0.9687, 0.5625, 1.0, 0.0625, 1.0, 0.125, 0.9687, 0.125, 0.9688, 0.0625, 1.0, 0.5, 1.0, 0.5625, 0.9687, 0.5625, 0.9687, 0.5, 1.0, 0.9375, 0.9844, 1.0, 0.9688, 0.9375, 0.9844, 0.0, 1.0, 0.0625, 0.9688, 0.0625, 1.0, 0.4375, 1.0, 0.5, 0.9687, 0.5, 0.9687, 0.4375, 1.0, 0.875, 1.0, 0.9375, 0.9688, 0.9375, 0.9687, 0.875, 1.0, 0.375, 1.0, 0.4375, 0.9687, 0.4375, 0.9688, 0.375, 1.0, 0.8125, 1.0, 0.875, 0.9687, 0.875, 0.9687, 0.8125, 0.9688, 0.0625, 0.9687, 0.125, 0.9375, 0.125, 0.9375, 0.0625, 0.9687, 0.5, 0.9687, 0.5625, 0.9375, 0.5625, 0.9375, 0.5, 0.9688, 0.9375, 0.9531, 1.0, 0.9375, 0.9375, 0.9531, 0.0, 0.9688, 0.0625, 0.9375, 0.0625, 0.9687, 0.4375, 0.9687, 0.5, 0.9375, 0.5, 0.9375, 0.4375, 0.9687, 0.875, 0.9688, 0.9375, 0.9375, 0.9375, 0.9375, 0.875, 0.9688, 0.375, 0.9687, 0.4375, 0.9375, 0.4375, 0.9375, 0.375, 0.9687, 0.8125, 0.9687, 0.875, 0.9375, 0.875, 0.9375, 0.8125, 0.9687, 0.3125, 0.9688, 0.375, 0.9375, 0.375, 0.9375, 0.3125, 0.9688, 0.75, 0.9687, 0.8125, 0.9375, 0.8125, 0.9375, 0.75, 0.9688, 0.25, 0.9687, 0.3125, 0.9375, 0.3125, 0.9375, 0.25, 0.9687, 0.6875, 0.9688, 0.75, 0.9375, 0.75, 0.9375, 0.6875, 0.9687, 0.1875, 0.9688, 0.25, 0.9375, 0.25, 0.9375, 0.1875, 0.9688, 0.625, 0.9687, 0.6875, 0.9375, 0.6875, 0.9375, 0.625, 0.9687, 0.125, 0.9687, 0.1875, 0.9375, 0.1875, 0.9375, 0.125, 0.9687, 0.5625, 0.9688, 0.625, 0.9375, 0.625, 0.9375, 0.5625, 0.9375, 0.75, 0.9375, 0.8125, 0.9062, 0.8125, 0.9062, 0.75, 0.9375, 0.25, 0.9375, 0.3125, 0.9062, 0.3125, 0.9062, 0.25, 0.9375, 0.6875, 0.9375, 0.75, 0.9062, 0.75, 0.9062, 0.6875, 0.9375, 0.1875, 0.9375, 0.25, 0.9062, 0.25, 0.9062, 0.1875, 0.9375, 0.625, 0.9375, 0.6875, 0.9062, 0.6875, 0.9062, 0.625, 0.9375, 0.125, 0.9375, 0.1875, 0.9062, 0.1875, 0.9062, 0.125, 0.9375, 0.5625, 0.9375, 0.625, 0.9062, 0.625, 0.9062, 0.5625, 0.9375, 0.0625, 0.9375, 0.125, 0.9062, 0.125, 0.9062, 0.0625, 0.9375, 0.5, 0.9375, 0.5625, 0.9062, 0.5625, 0.9062, 0.5, 0.9375, 0.9375, 0.9219, 1.0, 0.9062, 0.9375, 0.9219, 0.0, 0.9375, 0.0625, 0.9062, 0.0625, 0.9375, 0.4375, 0.9375, 0.5, 0.9062, 0.5, 0.9062, 0.4375, 0.9375, 0.875, 0.9375, 0.9375, 0.9062, 0.9375, 0.9062, 0.875, 0.9375, 0.375, 0.9375, 0.4375, 0.9062, 0.4375, 0.9062, 0.375, 0.9375, 0.8125, 0.9375, 0.875, 0.9062, 0.875, 0.9062, 0.8125, 0.9375, 0.3125, 0.9375, 0.375, 0.9062, 0.375, 0.9062, 0.3125, 0.9062, 0.5, 0.9062, 0.5625, 0.875, 0.5625, 0.875, 0.5, 0.9062, 0.9375, 0.8906, 1.0, 0.875, 0.9375, 0.8906, 0.0, 0.9062, 0.0625, 0.875, 0.0625, 0.9062, 0.4375, 0.9062, 0.5, 0.875, 0.5, 0.875, 0.4375, 0.9062, 0.875, 0.9062, 0.9375, 0.875, 0.9375, 0.875, 0.875, 0.9062, 0.375, 0.9062, 0.4375, 0.875, 0.4375, 0.875, 0.375, 0.9062, 0.8125, 0.9062, 0.875, 0.875, 0.875, 0.875, 0.8125, 0.9062, 0.3125, 0.9062, 0.375, 0.875, 0.375, 0.875, 0.3125, 0.9062, 0.75, 0.9062, 0.8125, 0.875, 0.8125, 0.875, 0.75, 0.9062, 0.25, 0.9062, 0.3125, 0.875, 0.3125, 0.875, 0.25, 0.9062, 0.6875, 0.9062, 0.75, 0.875, 0.75, 0.875, 0.6875, 0.9062, 0.1875, 0.9062, 0.25, 0.875, 0.25, 0.875, 0.1875, 0.9062, 0.625, 0.9062, 0.6875, 0.875, 0.6875, 0.875, 0.625, 0.9062, 0.125, 0.9062, 0.1875, 0.875, 0.1875, 0.875, 0.125, 0.9062, 0.5625, 0.9062, 0.625, 0.875, 0.625, 0.875, 0.5625, 0.9062, 0.0625, 0.9062, 0.125, 0.875, 0.125, 0.875, 0.0625, 0.875, 0.25, 0.875, 0.3125, 0.8437, 0.3125, 0.8438, 0.25, 0.875, 0.6875, 0.875, 0.75, 0.8438, 0.75, 0.8437, 0.6875, 0.875, 0.1875, 0.875, 0.25, 0.8438, 0.25, 0.8437, 0.1875, 0.875, 0.625, 0.875, 0.6875, 0.8437, 0.6875, 0.8438, 0.625, 0.875, 0.125, 0.875, 0.1875, 0.8437, 0.1875, 0.8438, 0.125, 0.875, 0.5625, 0.875, 0.625, 0.8438, 0.625, 0.8437, 0.5625, 0.875, 0.0625, 0.875, 0.125, 0.8438, 0.125, 0.8438, 0.0625, 0.875, 0.5, 0.875, 0.5625, 0.8437, 0.5625, 0.8437, 0.5, 0.875, 0.9375, 0.8594, 1.0, 0.8438, 0.9375, 0.8594, 0.0, 0.875, 0.0625, 0.8438, 0.0625, 0.875, 0.4375, 0.875, 0.5, 0.8437, 0.5, 0.8437, 0.4375, 0.875, 0.875, 0.875, 0.9375, 0.8438, 0.9375, 0.8438, 0.875, 0.875, 0.375, 0.875, 0.4375, 0.8437, 0.4375, 0.8438, 0.375, 0.875, 0.8125, 0.875, 0.875, 0.8438, 0.875, 0.8437, 0.8125, 0.875, 0.3125, 0.875, 0.375, 0.8438, 0.375, 0.8437, 0.3125, 0.875, 0.75, 0.875, 0.8125, 0.8437, 0.8125, 0.8438, 0.75, 0.8281, 0.0, 0.8438, 0.0625, 0.8125, 0.0625, 0.8437, 0.4375, 0.8437, 0.5, 0.8125, 0.5, 0.8125, 0.4375, 0.8438, 0.875, 0.8438, 0.9375, 0.8125, 0.9375, 0.8125, 0.875, 0.8438, 0.375, 0.8437, 0.4375, 0.8125, 0.4375, 0.8125, 0.375, 0.8437, 0.8125, 0.8438, 0.875, 0.8125, 0.875, 0.8125, 0.8125, 0.8437, 0.3125, 0.8438, 0.375, 0.8125, 0.375, 0.8125, 0.3125, 0.8438, 0.75, 0.8437, 0.8125, 0.8125, 0.8125, 0.8125, 0.75, 0.8438, 0.25, 0.8437, 0.3125, 0.8125, 0.3125, 0.8125, 0.25, 0.8437, 0.6875, 0.8438, 0.75, 0.8125, 0.75, 0.8125, 0.6875, 0.8437, 0.1875, 0.8438, 0.25, 0.8125, 0.25, 0.8125, 0.1875, 0.8438, 0.625, 0.8437, 0.6875, 0.8125, 0.6875, 0.8125, 0.625, 0.8438, 0.125, 0.8437, 0.1875, 0.8125, 0.1875, 0.8125, 0.125, 0.8437, 0.5625, 0.8438, 0.625, 0.8125, 0.625, 0.8125, 0.5625, 0.8438, 0.0625, 0.8438, 0.125, 0.8125, 0.125, 0.8125, 0.0625, 0.8437, 0.5, 0.8437, 0.5625, 0.8125, 0.5625, 0.8125, 0.5, 0.8438, 0.9375, 0.8281, 1.0, 0.8125, 0.9375, 0.8125, 0.1875, 0.8125, 0.25, 0.7812, 0.25, 0.7812, 0.1875, 0.8125, 0.625, 0.8125, 0.6875, 0.7812, 0.6875, 0.7812, 0.625, 0.8125, 0.125, 0.8125, 0.1875, 0.7812, 0.1875, 0.7812, 0.125, 0.8125, 0.5625, 0.8125, 0.625, 0.7812, 0.625, 0.7812, 0.5625, 0.8125, 0.0625, 0.8125, 0.125, 0.7812, 0.125, 0.7812, 0.0625, 0.8125, 0.5, 0.8125, 0.5625, 0.7812, 0.5625, 0.7812, 0.5, 0.8125, 0.9375, 0.7969, 1.0, 0.7812, 0.9375, 0.7969, 0.0, 0.8125, 0.0625, 0.7812, 0.0625, 0.8125, 0.4375, 0.8125, 0.5, 0.7812, 0.5, 0.7812, 0.4375, 0.8125, 0.875, 0.8125, 0.9375, 0.7812, 0.9375, 0.7812, 0.875, 0.8125, 0.375, 0.8125, 0.4375, 0.7812, 0.4375, 0.7812, 0.375, 0.8125, 0.8125, 0.8125, 0.875, 0.7812, 0.875, 0.7812, 0.8125, 0.8125, 0.3125, 0.8125, 0.375, 0.7812, 0.375, 0.7812, 0.3125, 0.8125, 0.75, 0.8125, 0.8125, 0.7812, 0.8125, 0.7812, 0.75, 0.8125, 0.25, 0.8125, 0.3125, 0.7812, 0.3125, 0.7812, 0.25, 0.8125, 0.6875, 0.8125, 0.75, 0.7812, 0.75, 0.7812, 0.6875, 0.7812, 0.875, 0.7812, 0.9375, 0.75, 0.9375, 0.75, 0.875, 0.7812, 0.375, 0.7812, 0.4375, 0.75, 0.4375, 0.75, 0.375, 0.7812, 0.8125, 0.7812, 0.875, 0.75, 0.875, 0.75, 0.8125, 0.7812, 0.3125, 0.7812, 0.375, 0.75, 0.375, 0.75, 0.3125, 0.7812, 0.75, 0.7812, 0.8125, 0.75, 0.8125, 0.75, 0.75, 0.7812, 0.25, 0.7812, 0.3125, 0.75, 0.3125, 0.75, 0.25, 0.7812, 0.6875, 0.7812, 0.75, 0.75, 0.75, 0.75, 0.6875, 0.7812, 0.1875, 0.7812, 0.25, 0.75, 0.25, 0.75, 0.1875, 0.7812, 0.625, 0.7812, 0.6875, 0.75, 0.6875, 0.75, 0.625, 0.7812, 0.125, 0.7812, 0.1875, 0.75, 0.1875, 0.75, 0.125, 0.7812, 0.5625, 0.7812, 0.625, 0.75, 0.625, 0.75, 0.5625, 0.7812, 0.0625, 0.7812, 0.125, 0.75, 0.125, 0.75, 0.0625, 0.7812, 0.5, 0.7812, 0.5625, 0.75, 0.5625, 0.75, 0.5, 0.7812, 0.9375, 0.7656, 1.0, 0.75, 0.9375, 0.7656, 0.0, 0.7812, 0.0625, 0.75, 0.0625, 0.7812, 0.4375, 0.7812, 0.5, 0.75, 0.5, 0.75, 0.4375])
me_sphere.update()
me_outer_wall_041 = bpy.data.meshes.new('outer_wall.041')
me_outer_wall_041.from_pydata([(-0.4922, -0.7266, -0.07031), (-0.4922, -0.7266, 0.1641), (-0.4922, -0.1016, -0.07031), (-0.4922, -0.1016, 0.1641), (-0.3828, -0.1016, -0.07031), (-0.3828, -0.1016, 0.1641), (-0.3828, 0.1484, -0.07031), (-0.3828, 0.1484, 0.1641), (-0.3516, 0.1484, -0.07031), (-0.3516, 0.1484, 0.1641), (-0.3516, 0.6797, -0.07031), (-0.3516, 0.6797, 0.1641), (0.2734, 0.5859, -0.07031), (0.2734, 0.5859, 0.1641), (0.2734, 0.6797, -0.07031), (0.2734, 0.6797, 0.1641), (0.5391, -0.7266, -0.07031), (0.5391, -0.7266, 0.1641), (0.5391, 0.5859, -0.07031), (0.5391, 0.5859, 0.1641)], [(9, 11), (0, 1), (0, 2), (1, 3), (2, 4), (3, 5), (4, 6), (5, 7), (13, 19), (8, 9), (8, 10), (10, 11), (12, 13), (12, 14), (13, 15), (0, 16), (16, 17), (16, 18), (18, 19), (6, 7), (10, 14), (6, 8), (1, 17), (2, 3), (11, 15), (7, 9), (17, 19), (4, 5), (12, 18), (14, 15)], [])
me_outer_wall_041.update()
me_outer_wall_points_035 = bpy.data.meshes.new('outer_wall_points.035')
me_outer_wall_points_035.from_pydata([(-0.4922, -0.7266, -0.07031), (-0.4922, -0.7266, 0.1641), (-0.4922, -0.1016, -0.07031), (-0.4922, -0.1016, 0.1641), (-0.3828, -0.1016, -0.07031), (-0.3828, -0.1016, 0.1641), (-0.3828, 0.1484, -0.07031), (-0.3828, 0.1484, 0.1641), (-0.3516, 0.1484, -0.07031), (-0.3516, 0.1484, 0.1641), (-0.3516, 0.6797, -0.07031), (-0.3516, 0.6797, 0.1641), (0.2734, 0.5859, -0.07031), (0.2734, 0.5859, 0.1641), (0.2734, 0.6797, -0.07031), (0.2734, 0.6797, 0.1641), (0.5391, -0.7266, -0.07031), (0.5391, -0.7266, 0.1641), (0.5391, 0.5859, -0.07031), (0.5391, 0.5859, 0.1641)], [], [])
me_outer_wall_points_035.update()
me_points_035 = bpy.data.meshes.new('points.035')
me_points_035.from_pydata([(-0.5703, -0.7734, 0.1641), (-0.5703, -0.03906, 0.1641), (-0.4922, -0.7266, -0.07031), (-0.4922, -0.7266, 0.1641), (-0.4922, -0.1016, -0.07031), (-0.4922, -0.1016, 0.1641), (-0.4609, -0.6797, -0.07031), (-0.4609, -0.6797, 0.1641), (-0.4609, -0.1328, -0.07031), (-0.4609, -0.1328, 0.1641), (-0.4453, -0.03906, 0.1641), (-0.4453, 0.2109, 0.1641), (-0.4297, 0.2109, 0.1641), (-0.4297, 0.7578, 0.1641), (-0.3828, -0.1016, -0.07031), (-0.3828, -0.1016, 0.1641), (-0.3828, 0.1484, -0.07031), (-0.3828, 0.1484, 0.1641), (-0.3516, -0.1328, -0.07031), (-0.3516, -0.1328, 0.1641), (-0.3516, 0.1172, -0.07031), (-0.3516, 0.1172, 0.1641), (-0.3516, 0.1484, -0.07031), (-0.3516, 0.1484, 0.1641), (-0.3516, 0.6797, -0.07031), (-0.3516, 0.6797, 0.1641), (-0.3359, 0.1172, -0.07031), (-0.3359, 0.1172, 0.1641), (-0.3359, 0.1328, -0.07031), (-0.3359, 0.1328, 0.1641), (-0.3203, 0.1953, -0.07031), (-0.3203, 0.1953, 0.1641), (-0.3203, 0.6484, -0.07031), (-0.3203, 0.6484, 0.1641), (-0.1953, -0.4141, 0.3359), (-0.07031, -0.4141, 0.3359), (-0.03906, 0.2734, 0.3359), (-0.03906, 0.3828, 0.3359), (-0.02344, 0.1953, -0.07031), (-0.02344, 0.1953, 0.1641), (-0.02344, 0.6484, -0.07031), (-0.02344, 0.6484, 0.1641), (0.02344, 0.1953, -0.07031), (0.02344, 0.1953, 0.1641), (0.02344, 0.6484, -0.07031), (0.02344, 0.6484, 0.1641), (0.03906, -0.2891, 0.3828), (0.07031, -0.2891, 0.3828), (0.08594, -0.2734, 0.3828), (0.08594, 0.1484, 0.3828), (0.1484, -0.6797, -0.07031), (0.1484, -0.6797, 0.1641), (0.1484, 0.1328, -0.07031), (0.1484, 0.1328, 0.1641), (0.1953, -0.6797, -0.07031), (0.1953, -0.6797, 0.1641), (0.1953, -0.1797, -0.07031), (0.1953, -0.1797, 0.1641), (0.1953, -0.1172, -0.07031), (0.1953, -0.1172, 0.1641), (0.1953, 0.1328, -0.07031), (0.1953, 0.1328, 0.1641), (0.2266, 0.1953, -0.07031), (0.2266, 0.1953, 0.1641), (0.2266, 0.6484, -0.07031), (0.2266, 0.6484, 0.1641), (0.2734, 0.1328, -0.07031), (0.2734, 0.1328, 0.1641), (0.2734, 0.5547, -0.07031), (0.2734, 0.5547, 0.1641), (0.2734, 0.5859, -0.07031), (0.2734, 0.5859, 0.1641), (0.2734, 0.6797, -0.07031), (0.2734, 0.6797, 0.1641), (0.3359, 0.6641, 0.1641), (0.3359, 0.7578, 0.1641), (0.5078, -0.6797, -0.07031), (0.5078, -0.6797, 0.1641), (0.5078, -0.1797, -0.07031), (0.5078, -0.1797, 0.1641), (0.5078, -0.1172, -0.07031), (0.5078, -0.1172, 0.1641), (0.5078, 0.5547, -0.07031), (0.5078, 0.5547, 0.1641), (0.5391, -0.7266, -0.07031), (0.5391, -0.7266, 0.1641), (0.5391, 0.5859, -0.07031), (0.5391, 0.5859, 0.1641), (0.6016, -0.7734, 0.1641), (0.6016, 0.6641, 0.1641)], [], [])
me_points_035.update()
me_roof_035 = bpy.data.meshes.new('roof.035')
me_roof_035.from_pydata([(-0.5703, -0.7734, 0.1641), (-0.5703, -0.03906, 0.1641), (-0.4453, -0.03906, 0.1641), (-0.4453, 0.2109, 0.1641), (-0.4297, 0.2109, 0.1641), (-0.4297, 0.7578, 0.1641), (-0.1953, -0.4141, 0.3359), (-0.07031, -0.4141, 0.3359), (-0.03906, 0.2734, 0.3359), (-0.03906, 0.3828, 0.3359), (0.03906, -0.2891, 0.3828), (0.07031, -0.2891, 0.3828), (0.08594, -0.2734, 0.3828), (0.08594, 0.1484, 0.3828), (0.3359, 0.6641, 0.1641), (0.3359, 0.7578, 0.1641), (0.6016, -0.7734, 0.1641), (0.6016, 0.6641, 0.1641)], [(0, 1), (8, 13), (2, 3), (3, 4), (2, 7), (14, 17), (6, 7), (10, 11), (8, 9), (7, 10), (4, 11), (11, 12), (12, 13), (8, 14), (14, 15), (0, 16), (16, 17), (1, 2), (9, 15), (5, 9), (0, 6), (1, 6), (12, 16), (5, 15), (3, 10), (4, 5), (13, 17)], [])
me_roof_035.update()
me_roof_points_035 = bpy.data.meshes.new('roof_points.035')
me_roof_points_035.from_pydata([(-0.5703, -0.7734, 0.1641), (-0.5703, -0.03906, 0.1641), (-0.4453, -0.03906, 0.1641), (-0.4453, 0.2109, 0.1641), (-0.4297, 0.2109, 0.1641), (-0.4297, 0.7578, 0.1641), (-0.1953, -0.4141, 0.3359), (-0.07031, -0.4141, 0.3359), (-0.03906, 0.2734, 0.3359), (-0.03906, 0.3828, 0.3359), (0.03906, -0.2891, 0.3828), (0.07031, -0.2891, 0.3828), (0.08594, -0.2734, 0.3828), (0.08594, 0.1484, 0.3828), (0.3359, 0.6641, 0.1641), (0.3359, 0.7578, 0.1641), (0.6016, -0.7734, 0.1641), (0.6016, 0.6641, 0.1641)], [], [])
me_roof_points_035.update()
me_room_0_038 = bpy.data.meshes.new('room_0.038')
me_room_0_038.from_pydata([(0.1953, -0.6797, -0.07031), (0.1953, -0.6797, 0.1641), (0.1953, -0.1797, -0.07031), (0.1953, -0.1797, 0.1641), (0.5078, -0.6797, -0.07031), (0.5078, -0.6797, 0.1641), (0.5078, -0.1797, -0.07031), (0.5078, -0.1797, 0.1641)], [(0, 1), (1, 5), (2, 3), (0, 4), (4, 5), (4, 6), (6, 7), (0, 2), (5, 7), (2, 6), (1, 3), (3, 7)], [])
me_room_0_038.update()
me_room_0_bottom_plane_040 = bpy.data.meshes.new('room_0_bottom_plane.040')
me_room_0_bottom_plane_040.from_pydata([(0.1953, -0.6797, -0.07031), (0.1953, -0.1797, -0.07031), (0.5078, -0.6797, -0.07031), (0.5078, -0.1797, -0.07031)], [], [(2, 3, 1, 0)])
me_room_0_bottom_plane_040.materials.append(mat_red)
me_room_0_bottom_plane_040.update()
me_room_0_points_036 = bpy.data.meshes.new('room_0_points.036')
me_room_0_points_036.from_pydata([(0.1953, -0.6797, -0.07031), (0.1953, -0.6797, 0.1641), (0.1953, -0.1797, -0.07031), (0.1953, -0.1797, 0.1641), (0.5078, -0.6797, -0.07031), (0.5078, -0.6797, 0.1641), (0.5078, -0.1797, -0.07031), (0.5078, -0.1797, 0.1641)], [], [])
me_room_0_points_036.update()
me_room_1_036 = bpy.data.meshes.new('room_1.036')
me_room_1_036.from_pydata([(-0.4609, -0.6797, -0.07031), (-0.4609, -0.6797, 0.1641), (-0.4609, -0.1328, -0.07031), (-0.4609, -0.1328, 0.1641), (-0.3516, -0.1328, -0.07031), (-0.3516, -0.1328, 0.1641), (-0.3516, 0.1172, -0.07031), (-0.3516, 0.1172, 0.1641), (-0.3359, 0.1172, -0.07031), (-0.3359, 0.1172, 0.1641), (-0.3359, 0.1328, -0.07031), (-0.3359, 0.1328, 0.1641), (0.1484, -0.6797, -0.07031), (0.1484, -0.6797, 0.1641), (0.1484, 0.1328, -0.07031), (0.1484, 0.1328, 0.1641)], [(9, 11), (0, 1), (0, 2), (1, 3), (2, 4), (3, 5), (4, 6), (6, 7), (6, 8), (8, 9), (1, 13), (10, 11), (0, 12), (12, 13), (12, 14), (14, 15), (10, 14), (2, 3), (11, 15), (7, 9), (8, 10), (13, 15), (4, 5), (5, 7)], [])
me_room_1_036.update()
me_room_1_bottom_plane_036 = bpy.data.meshes.new('room_1_bottom_plane.036')
me_room_1_bottom_plane_036.from_pydata([(-0.4609, -0.6797, -0.07031), (-0.4609, -0.1328, -0.07031), (-0.3516, -0.1328, -0.07031), (-0.3516, 0.1172, -0.07031), (-0.3359, 0.1172, -0.07031), (-0.3359, 0.1328, -0.07031), (0.1484, -0.6797, -0.07031), (0.1484, 0.1328, -0.07031)], [], [(6, 7, 5, 4, 3, 2, 1, 0)])
me_room_1_bottom_plane_036.materials.append(mat_blue)
me_room_1_bottom_plane_036.update()
me_room_1_points_036 = bpy.data.meshes.new('room_1_points.036')
me_room_1_points_036.from_pydata([(-0.4609, -0.6797, -0.07031), (-0.4609, -0.6797, 0.1641), (-0.4609, -0.1328, -0.07031), (-0.4609, -0.1328, 0.1641), (-0.3516, -0.1328, -0.07031), (-0.3516, -0.1328, 0.1641), (-0.3516, 0.1172, -0.07031), (-0.3516, 0.1172, 0.1641), (-0.3359, 0.1172, -0.07031), (-0.3359, 0.1172, 0.1641), (-0.3359, 0.1328, -0.07031), (-0.3359, 0.1328, 0.1641), (0.1484, -0.6797, -0.07031), (0.1484, -0.6797, 0.1641), (0.1484, 0.1328, -0.07031), (0.1484, 0.1328, 0.1641)], [], [])
me_room_1_points_036.update()
me_room_2_036 = bpy.data.meshes.new('room_2.036')
me_room_2_036.from_pydata([(0.1953, -0.1172, -0.07031), (0.1953, -0.1172, 0.1641), (0.1953, 0.1328, -0.07031), (0.1953, 0.1328, 0.1641), (0.2734, 0.1328, -0.07031), (0.2734, 0.1328, 0.1641), (0.2734, 0.5547, -0.07031), (0.2734, 0.5547, 0.1641), (0.5078, -0.1172, -0.07031), (0.5078, -0.1172, 0.1641), (0.5078, 0.5547, -0.07031), (0.5078, 0.5547, 0.1641)], [(9, 11), (0, 1), (0, 2), (1, 3), (2, 4), (4, 5), (4, 6), (6, 7), (0, 8), (8, 9), (8, 10), (10, 11), (5, 7), (2, 3), (6, 10), (7, 11), (3, 5), (1, 9)], [])
me_room_2_036.update()
me_room_2_bottom_plane_036 = bpy.data.meshes.new('room_2_bottom_plane.036')
me_room_2_bottom_plane_036.from_pydata([(0.1953, -0.1172, -0.07031), (0.1953, 0.1328, -0.07031), (0.2734, 0.1328, -0.07031), (0.2734, 0.5547, -0.07031), (0.5078, -0.1172, -0.07031), (0.5078, 0.5547, -0.07031)], [], [(4, 5, 3, 2, 1, 0)])
me_room_2_bottom_plane_036.materials.append(mat_green)
me_room_2_bottom_plane_036.update()
me_room_2_points_036 = bpy.data.meshes.new('room_2_points.036')
me_room_2_points_036.from_pydata([(0.1953, -0.1172, -0.07031), (0.1953, -0.1172, 0.1641), (0.1953, 0.1328, -0.07031), (0.1953, 0.1328, 0.1641), (0.2734, 0.1328, -0.07031), (0.2734, 0.1328, 0.1641), (0.2734, 0.5547, -0.07031), (0.2734, 0.5547, 0.1641), (0.5078, -0.1172, -0.07031), (0.5078, -0.1172, 0.1641), (0.5078, 0.5547, -0.07031), (0.5078, 0.5547, 0.1641)], [], [])
me_room_2_points_036.update()
me_room_3_036 = bpy.data.meshes.new('room_3.036')
me_room_3_036.from_pydata([(0.02344, 0.1953, -0.07031), (0.02344, 0.1953, 0.1641), (0.02344, 0.6484, -0.07031), (0.02344, 0.6484, 0.1641), (0.2266, 0.1953, -0.07031), (0.2266, 0.1953, 0.1641), (0.2266, 0.6484, -0.07031), (0.2266, 0.6484, 0.1641)], [(0, 1), (1, 5), (2, 3), (0, 4), (4, 5), (4, 6), (6, 7), (0, 2), (5, 7), (2, 6), (1, 3), (3, 7)], [])
me_room_3_036.update()
me_room_3_bottom_plane_036 = bpy.data.meshes.new('room_3_bottom_plane.036')
me_room_3_bottom_plane_036.from_pydata([(0.02344, 0.1953, -0.07031), (0.02344, 0.6484, -0.07031), (0.2266, 0.1953, -0.07031), (0.2266, 0.6484, -0.07031)], [], [(2, 3, 1, 0)])
me_room_3_bottom_plane_036.materials.append(mat_yellow)
me_room_3_bottom_plane_036.update()
me_room_3_points_036 = bpy.data.meshes.new('room_3_points.036')
me_room_3_points_036.from_pydata([(0.02344, 0.1953, -0.07031), (0.02344, 0.1953, 0.1641), (0.02344, 0.6484, -0.07031), (0.02344, 0.6484, 0.1641), (0.2266, 0.1953, -0.07031), (0.2266, 0.1953, 0.1641), (0.2266, 0.6484, -0.07031), (0.2266, 0.6484, 0.1641)], [], [])
me_room_3_points_036.update()
me_room_4_036 = bpy.data.meshes.new('room_4.036')
me_room_4_036.from_pydata([(-0.3203, 0.1953, -0.07031), (-0.3203, 0.1953, 0.1641), (-0.3203, 0.6484, -0.07031), (-0.3203, 0.6484, 0.1641), (-0.02344, 0.1953, -0.07031), (-0.02344, 0.1953, 0.1641), (-0.02344, 0.6484, -0.07031), (-0.02344, 0.6484, 0.1641)], [(0, 1), (1, 5), (2, 3), (0, 4), (4, 5), (4, 6), (6, 7), (0, 2), (5, 7), (2, 6), (1, 3), (3, 7)], [])
me_room_4_036.update()
me_room_4_bottom_plane_036 = bpy.data.meshes.new('room_4_bottom_plane.036')
me_room_4_bottom_plane_036.from_pydata([(-0.3203, 0.1953, -0.07031), (-0.3203, 0.6484, -0.07031), (-0.02344, 0.1953, -0.07031), (-0.02344, 0.6484, -0.07031)], [], [(2, 3, 1, 0)])
me_room_4_bottom_plane_036.materials.append(mat_red)
me_room_4_bottom_plane_036.update()
me_room_4_points_036 = bpy.data.meshes.new('room_4_points.036')
me_room_4_points_036.from_pydata([(-0.3203, 0.1953, -0.07031), (-0.3203, 0.1953, 0.1641), (-0.3203, 0.6484, -0.07031), (-0.3203, 0.6484, 0.1641), (-0.02344, 0.1953, -0.07031), (-0.02344, 0.1953, 0.1641), (-0.02344, 0.6484, -0.07031), (-0.02344, 0.6484, 0.1641)], [], [])
me_room_4_points_036.update()

# ---- curves / text
cu_beziercurve = bpy.data.curves.new('BezierCurve', 'CURVE')
cu_beziercurve.dimensions = '3D'
_sp = cu_beziercurve.splines.new('BEZIER'); _sp.bezier_points.add(1)
_sp.bezier_points.foreach_set('co', [-1.0, 0.0, 0.0, 1.0, 0.0, 0.0])
_sp.bezier_points.foreach_set('handle_left', [-1.5, -0.5, 0.0, 0.0, 0.0, 0.0])
_sp.bezier_points.foreach_set('handle_right', [-0.5, 0.5, 0.0, 2.0, 0.0, 0.0])
for _p, _l, _r in zip(_sp.bezier_points, ['ALIGNED', 'ALIGNED'], ['ALIGNED', 'ALIGNED']): _p.handle_left_type = _l; _p.handle_right_type = _r
_sp.order_u = 0
_sp.order_v = 0
cu_beziercurve.use_path = True
cu_beziercurve.eval_time = -1.0
cu_beziercurve.fill_mode = 'FULL'

# ---- objects
ob_plane = bpy.data.objects.new('Plane', me_plane)
ob_wall_seed = bpy.data.objects.new('wall_seed', me_right_wf_1112_outer_wall_001)
ob_wall_points_seed = bpy.data.objects.new('wall_points_seed', me_right_wf_1112_points_001)
ob_roof_seed = bpy.data.objects.new('roof_seed', me_right_wf_1112_roof_001)
ob_room_seed = bpy.data.objects.new('room_seed', me_right_wf_1112_room_001)
ob_room_points_seed = bpy.data.objects.new('room_points_seed', me_right_wf_1112_points_006)
ob_roof_points_seed = bpy.data.objects.new('roof_points_seed', me_right_wf_1112_points_007)
ob_plane_seed_1 = bpy.data.objects.new('plane_seed_1', me_room_0_bottom_plane_020)
ob_plane_seed_2 = bpy.data.objects.new('plane_seed_2', me_room_0_bottom_plane_021)
ob_plane_seed_3 = bpy.data.objects.new('plane_seed_3', me_room_0_bottom_plane_022)
ob_plane_seed_4 = bpy.data.objects.new('plane_seed_4', me_room_0_bottom_plane_026)
ob_camera = bpy.data.objects.new('Camera', cam_camera)
ob_beziercurve = bpy.data.objects.new('BezierCurve', cu_beziercurve)
ob_trackball = bpy.data.objects.new('TrackBall', me_sphere)
ob_c_0000_outer_wall = bpy.data.objects.new('c_0000_outer_wall', me_outer_wall_041)
ob_c_0000_outer_wall_points = bpy.data.objects.new('c_0000_outer_wall_points', me_outer_wall_points_035)
ob_c_0000_points = bpy.data.objects.new('c_0000_points', me_points_035)
ob_c_0000_roof = bpy.data.objects.new('c_0000_roof', me_roof_035)
ob_c_0000_roof_points = bpy.data.objects.new('c_0000_roof_points', me_roof_points_035)
ob_c_0000_room_0 = bpy.data.objects.new('c_0000_room_0', me_room_0_038)
ob_c_0000_room_0_bottom_plane = bpy.data.objects.new('c_0000_room_0_bottom_plane', me_room_0_bottom_plane_040)
ob_c_0000_room_0_points = bpy.data.objects.new('c_0000_room_0_points', me_room_0_points_036)
ob_c_0000_room_1 = bpy.data.objects.new('c_0000_room_1', me_room_1_036)
ob_c_0000_room_1_bottom_plane = bpy.data.objects.new('c_0000_room_1_bottom_plane', me_room_1_bottom_plane_036)
ob_c_0000_room_1_points = bpy.data.objects.new('c_0000_room_1_points', me_room_1_points_036)
ob_c_0000_room_2 = bpy.data.objects.new('c_0000_room_2', me_room_2_036)
ob_c_0000_room_2_bottom_plane = bpy.data.objects.new('c_0000_room_2_bottom_plane', me_room_2_bottom_plane_036)
ob_c_0000_room_2_points = bpy.data.objects.new('c_0000_room_2_points', me_room_2_points_036)
ob_c_0000_room_3 = bpy.data.objects.new('c_0000_room_3', me_room_3_036)
ob_c_0000_room_3_bottom_plane = bpy.data.objects.new('c_0000_room_3_bottom_plane', me_room_3_bottom_plane_036)
ob_c_0000_room_3_points = bpy.data.objects.new('c_0000_room_3_points', me_room_3_points_036)
ob_c_0000_room_4 = bpy.data.objects.new('c_0000_room_4', me_room_4_036)
ob_c_0000_room_4_bottom_plane = bpy.data.objects.new('c_0000_room_4_bottom_plane', me_room_4_bottom_plane_036)
ob_c_0000_room_4_points = bpy.data.objects.new('c_0000_room_4_points', me_room_4_points_036)

# ---- transforms, parenting, visibility, modifiers, constraints
ob_plane.location = (0.01997, -2.799e-08, -0.1944)
ob_plane.scale = (1.824, 1.824, 1.824)
ob_plane.is_shadow_catcher = True
ob_wall_seed.location = (0.0, 0.0, 0.0)
ob_wall_seed.rotation_euler = (0.0, -0.0, 1.571)
_m = ob_wall_seed.modifiers.new('GeometryNodes', 'NODES')
_m.node_group = ng_wall
ob_wall_points_seed.location = (0.0, 0.0, 0.0)
ob_wall_points_seed.rotation_euler = (0.0, -0.0, 1.571)
_m = ob_wall_points_seed.modifiers.new('GeometryNodes', 'NODES')
_m.node_group = ng_wall_points_seed
ob_roof_seed.location = (0.0, 0.0, 0.0)
ob_roof_seed.rotation_euler = (0.0, -0.0, 1.571)
_m = ob_roof_seed.modifiers.new('GeometryNodes', 'NODES')
_m.node_group = ng_roof
ob_room_seed.location = (0.0, 0.0, 0.0)
ob_room_seed.rotation_euler = (0.0, -0.0, 1.571)
_m = ob_room_seed.modifiers.new('GeometryNodes', 'NODES')
_m.node_group = ng_room
ob_room_points_seed.location = (0.0, 0.0, 0.0)
ob_room_points_seed.rotation_euler = (0.0, -0.0, 1.571)
_m = ob_room_points_seed.modifiers.new('GeometryNodes', 'NODES')
_m.node_group = ng_room_points_seed
ob_roof_points_seed.location = (0.0, 0.0, 0.0)
ob_roof_points_seed.rotation_euler = (0.0, -0.0, 1.571)
_m = ob_roof_points_seed.modifiers.new('GeometryNodes', 'NODES')
_m.node_group = ng_roof_points_seed
ob_plane_seed_1.location = (-0.6102, 0.7814, 0.0)
ob_plane_seed_2.location = (-0.608, 0.0, 0.0)
ob_plane_seed_3.location = (0.0, 0.7741, 0.0)
ob_plane_seed_4.location = (0.0, 0.0, 0.0)
ob_camera.location = (2.229, 1.932, 1.081)
ob_camera.rotation_euler = (1.221, -0.001705, 2.295)
ob_camera.lock_rotations_4d = False
ob_camera.empty_display_type = 'ARROWS'
ob_camera.color = (0.0, 0.0, 0.0, 0.0)
ob_camera.display_type = 'WIRE'
ob_camera.lineart.crease_threshold = 0.0
ob_beziercurve.location = (2.109, 3.297, -1.829)
ob_trackball.location = (0.0, 0.0, 0.0)
ob_trackball.scale = (0.211, 0.211, 0.211)
_c = ob_trackball.constraints.new('FOLLOW_PATH'); _c.name = 'Follow Path'
_c.target = ob_beziercurve
_c.use_curve_follow = True
ob_c_0000_outer_wall.location = (0.0, 0.0, 0.0)
_m = ob_c_0000_outer_wall.modifiers.new('GeometryNodes', 'NODES')
_m.node_group = ng_wall
ob_c_0000_outer_wall_points.location = (0.0, 0.0, 0.0)
_m = ob_c_0000_outer_wall_points.modifiers.new('GeometryNodes', 'NODES')
_m.node_group = ng_wall_points_seed
ob_c_0000_points.location = (0.0, 0.0, 0.0)
ob_c_0000_roof.location = (0.0, 0.0, 0.0)
_m = ob_c_0000_roof.modifiers.new('GeometryNodes', 'NODES')
_m.node_group = ng_roof
ob_c_0000_roof_points.location = (0.0, 0.0, 0.0)
_m = ob_c_0000_roof_points.modifiers.new('GeometryNodes', 'NODES')
_m.node_group = ng_roof_points_seed
ob_c_0000_room_0.location = (0.0, 0.0, 0.0)
_m = ob_c_0000_room_0.modifiers.new('GeometryNodes', 'NODES')
_m.node_group = ng_room
ob_c_0000_room_0_bottom_plane.location = (0.0, 0.0, 0.0)
ob_c_0000_room_0_points.location = (0.0, 0.0, 0.0)
_m = ob_c_0000_room_0_points.modifiers.new('GeometryNodes', 'NODES')
_m.node_group = ng_room_points_seed
ob_c_0000_room_1.location = (0.0, 0.0, 0.0)
_m = ob_c_0000_room_1.modifiers.new('GeometryNodes', 'NODES')
_m.node_group = ng_room
ob_c_0000_room_1_bottom_plane.location = (0.0, 0.0, 0.0)
ob_c_0000_room_1_points.location = (0.0, 0.0, 0.0)
_m = ob_c_0000_room_1_points.modifiers.new('GeometryNodes', 'NODES')
_m.node_group = ng_room_points_seed
ob_c_0000_room_2.location = (0.0, 0.0, 0.0)
_m = ob_c_0000_room_2.modifiers.new('GeometryNodes', 'NODES')
_m.node_group = ng_room
ob_c_0000_room_2_bottom_plane.location = (0.0, 0.0, 0.0)
ob_c_0000_room_2_points.location = (0.0, 0.0, 0.0)
_m = ob_c_0000_room_2_points.modifiers.new('GeometryNodes', 'NODES')
_m.node_group = ng_room_points_seed
ob_c_0000_room_3.location = (0.0, 0.0, 0.0)
_m = ob_c_0000_room_3.modifiers.new('GeometryNodes', 'NODES')
_m.node_group = ng_room
ob_c_0000_room_3_bottom_plane.location = (0.0, 0.0, 0.0)
ob_c_0000_room_3_points.location = (0.0, 0.0, 0.0)
_m = ob_c_0000_room_3_points.modifiers.new('GeometryNodes', 'NODES')
_m.node_group = ng_room_points_seed
ob_c_0000_room_4.location = (0.0, 0.0, 0.0)
_m = ob_c_0000_room_4.modifiers.new('GeometryNodes', 'NODES')
_m.node_group = ng_room
ob_c_0000_room_4_bottom_plane.location = (0.0, 0.0, 0.0)
ob_c_0000_room_4_points.location = (0.0, 0.0, 0.0)
_m = ob_c_0000_room_4_points.modifiers.new('GeometryNodes', 'NODES')
_m.node_group = ng_room_points_seed

# ---- collection membership
scene.collection.objects.link(ob_plane)
col_seeds.objects.link(ob_wall_seed)
col_seeds.objects.link(ob_wall_points_seed)
col_seeds.objects.link(ob_roof_seed)
col_seeds.objects.link(ob_room_seed)
col_seeds.objects.link(ob_room_points_seed)
col_seeds.objects.link(ob_roof_points_seed)
col_seeds.objects.link(ob_plane_seed_1)
col_seeds.objects.link(ob_plane_seed_2)
col_seeds.objects.link(ob_plane_seed_3)
col_seeds.objects.link(ob_plane_seed_4)
col_collection.objects.link(ob_camera)
col_collection.objects.link(ob_beziercurve)
col_collection.objects.link(ob_trackball)
col_test.objects.link(ob_c_0000_outer_wall)
col_test.objects.link(ob_c_0000_outer_wall_points)
col_test.objects.link(ob_c_0000_points)
col_test.objects.link(ob_c_0000_roof)
col_test.objects.link(ob_c_0000_roof_points)
col_test.objects.link(ob_c_0000_room_0)
col_test.objects.link(ob_c_0000_room_0_bottom_plane)
col_test.objects.link(ob_c_0000_room_0_points)
col_test.objects.link(ob_c_0000_room_1)
col_test.objects.link(ob_c_0000_room_1_bottom_plane)
col_test.objects.link(ob_c_0000_room_1_points)
col_test.objects.link(ob_c_0000_room_2)
col_test.objects.link(ob_c_0000_room_2_bottom_plane)
col_test.objects.link(ob_c_0000_room_2_points)
col_test.objects.link(ob_c_0000_room_3)
col_test.objects.link(ob_c_0000_room_3_bottom_plane)
col_test.objects.link(ob_c_0000_room_3_points)
col_test.objects.link(ob_c_0000_room_4)
col_test.objects.link(ob_c_0000_room_4_bottom_plane)
col_test.objects.link(ob_c_0000_room_4_points)

# ---- scene / render settings (as saved in the file)
scene.camera = ob_camera
scene.frame_start = 0; scene.frame_end = 250; scene.frame_set(0)
scene.render.engine = 'CYCLES'
scene.render.film_transparent = True
scene.cycles.samples = 256
scene.cycles.sampling_pattern = 'TABULATED_SOBOL'
scene.view_settings.view_transform = 'Standard'
bpy.context.view_layer.update()
